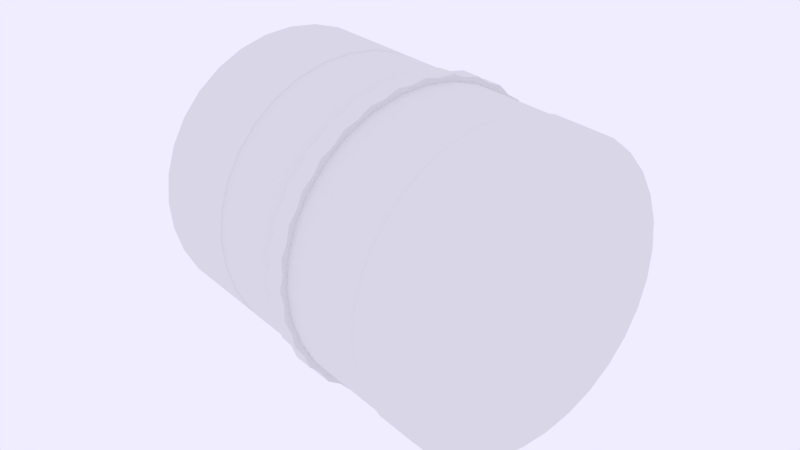 # Source: WideAngleLens.blend  (saved by Blender 2.71.0; exported with 4.5.12 LTS)
import bpy
from mathutils import Matrix  # noqa: F401  (used for matrix-valued properties, if any)

bpy.ops.wm.read_factory_settings(use_empty=True)
scene = bpy.context.scene
scene.name = 'Scene'

# ---- collections
col_collection_1 = bpy.data.collections.new('Collection 1'); scene.collection.children.link(col_collection_1)

# ---- materials (node trees are filled in below, after node groups)
mat_material_002 = bpy.data.materials.new('Material.002')
mat_material_002.alpha_threshold = 0.0
mat_material_002.use_transparent_shadow = False
mat_material_002.roughness = 0.5
mat_material_002.line_color = (0.0, 0.0, 0.0, 1.0)

# ---- material node trees
mat_material_002.use_nodes = True; mat_material_002.node_tree.nodes.clear()
_N = mat_material_002.node_tree.nodes; _L = mat_material_002.node_tree.links
n0 = _N.new('ShaderNodeOutputMaterial'); n0.name = 'Material Output'; n0.location = (300, 300)
n1 = _N.new('ShaderNodeBsdfDiffuse'); n1.name = 'Diffuse BSDF'; n1.location = (10, 300)
_L.new(n1.outputs[0], n0.inputs[0])
n0.is_active_output = True

# ---- world
world_world = bpy.data.worlds.new('World'); scene.world = world_world
world_world.use_nodes = True; world_world.node_tree.nodes.clear()
_N = world_world.node_tree.nodes; _L = world_world.node_tree.links
n0 = _N.new('ShaderNodeOutputWorld'); n0.name = 'World Output'; n0.location = (300, 300)
n1 = _N.new('ShaderNodeBackground'); n1.name = 'Background'; n1.location = (10, 300)
n1.inputs[0].default_value = (0.8647, 0.8444, 1.0, 1.0)
_L.new(n1.outputs[0], n0.inputs[0])
n0.is_active_output = True
world_world.color = (0.05088, 0.05088, 0.05088)
world_world.use_sun_shadow = False
world_world.sun_shadow_jitter_overblur = 0.0
world_world.cycles.sampling_method = 'MANUAL'
world_world.cycles.sample_map_resolution = 256

# ---- meshes
me_cylinder_001 = bpy.data.meshes.new('Cylinder.001')
me_cylinder_001.from_pydata([(0.0, 1.0, -1.0), (-9.309e-10, 1.01, 1.001), (0.1951, 0.9808, -1.0), (0.1971, 0.9908, 1.001), (0.3827, 0.9239, -1.0), (0.3866, 0.9333, 1.001), (0.5556, 0.8315, -1.0), (0.5612, 0.84, 1.001), (0.7071, 0.7071, -1.0), (0.7143, 0.7143, 1.001), (0.8315, 0.5556, -1.0), (0.84, 0.5612, 1.001), (0.9239, 0.3827, -1.0), (0.9333, 0.3866, 1.001), (0.9808, 0.1951, -1.0), (0.9908, 0.1971, 1.001), (1.0, 7.551e-08, -1.0), (1.01, 7.333e-08, 1.001), (0.9808, -0.1951, -1.0), (0.9908, -0.1971, 1.001), (0.9239, -0.3827, -1.0), (0.9333, -0.3866, 1.001), (0.8315, -0.5556, -1.0), (0.84, -0.5612, 1.001), (0.7071, -0.7071, -1.0), (0.7143, -0.7143, 1.001), (0.5556, -0.8315, -1.0), (0.5612, -0.84, 1.001), (0.3827, -0.9239, -1.0), (0.3866, -0.9333, 1.001), (0.1951, -0.9808, -1.0), (0.1971, -0.9908, 1.001), (-3.258e-07, -1.0, -1.0), (-3.301e-07, -1.01, 1.001), (-0.1951, -0.9808, -1.0), (-0.1971, -0.9908, 1.001), (-0.3827, -0.9239, -1.0), (-0.3866, -0.9333, 1.001), (-0.5556, -0.8315, -1.0), (-0.5612, -0.8399, 1.001), (-0.7071, -0.7071, -1.0), (-0.7143, -0.7143, 1.001), (-0.8315, -0.5556, -1.0), (-0.84, -0.5612, 1.001), (-0.9239, -0.3827, -1.0), (-0.9333, -0.3866, 1.001), (-0.9808, -0.1951, -1.0), (-0.9908, -0.1971, 1.001), (-1.0, 9.656e-07, -1.0), (-1.01, 9.725e-07, 1.001), (-0.9808, 0.1951, -1.0), (-0.9908, 0.1971, 1.001), (-0.9239, 0.3827, -1.0), (-0.9333, 0.3866, 1.001), (-0.8315, 0.5556, -1.0), (-0.8399, 0.5612, 1.001), (-0.7071, 0.7071, -1.0), (-0.7143, 0.7143, 1.001), (-0.5556, 0.8315, -1.0), (-0.5612, 0.84, 1.001), (-0.3827, 0.9239, -1.0), (-0.3866, 0.9333, 1.001), (-0.1951, 0.9808, -1.0), (-0.1971, 0.9908, 1.001), (1.154e-08, 0.9028, -1.001), (0.1761, 0.8855, -1.001), (0.3455, 0.8341, -1.001), (0.5016, 0.7507, -1.001), (0.6384, 0.6384, -1.001), (0.7507, 0.5016, -1.001), (0.8341, 0.3455, -1.001), (0.8855, 0.1761, -1.001), (0.9028, 9.593e-08, -1.001), (0.8855, -0.1761, -1.001), (0.8341, -0.3455, -1.001), (0.7507, -0.5016, -1.001), (0.6384, -0.6384, -1.001), (0.5016, -0.7507, -1.001), (0.3455, -0.8341, -1.001), (0.1761, -0.8855, -1.001), (-2.826e-07, -0.9028, -1.001), (-0.1761, -0.8855, -1.001), (-0.3455, -0.8341, -1.001), (-0.5016, -0.7507, -1.001), (-0.6384, -0.6384, -1.001), (-0.7507, -0.5016, -1.001), (-0.8341, -0.3455, -1.001), (-0.8855, -0.1761, -1.001), (-0.9028, 8.995e-07, -1.001), (-0.8855, 0.1761, -1.001), (-0.8341, 0.3455, -1.001), (-0.7507, 0.5016, -1.001), (-0.6384, 0.6384, -1.001), (-0.5016, 0.7507, -1.001), (-0.3455, 0.8341, -1.001), (-0.1761, 0.8855, -1.001), (1.374e-08, 0.8768, -0.8431), (0.1711, 0.86, -0.8431), (0.3356, 0.8101, -0.8431), (0.4871, 0.7291, -0.8431), (0.62, 0.62, -0.8431), (0.7291, 0.4871, -0.8431), (0.8101, 0.3356, -0.8431), (0.86, 0.1711, -0.8431), (0.8768, 1.014e-07, -0.8431), (0.86, -0.1711, -0.8431), (0.8101, -0.3356, -0.8431), (0.7291, -0.4871, -0.8431), (0.62, -0.62, -0.8431), (0.4871, -0.7291, -0.8431), (0.3356, -0.8101, -0.8431), (0.1711, -0.86, -0.8431), (-2.72e-07, -0.8768, -0.8431), (-0.1711, -0.86, -0.8431), (-0.3356, -0.8101, -0.8431), (-0.4871, -0.7291, -0.8431), (-0.62, -0.62, -0.8431), (-0.7291, -0.4871, -0.8431), (-0.8101, -0.3356, -0.8431), (-0.86, -0.1711, -0.8431), (-0.8768, 8.818e-07, -0.8431), (-0.86, 0.1711, -0.8431), (-0.8101, 0.3356, -0.8431), (-0.7291, 0.4871, -0.8431), (-0.62, 0.62, -0.8431), (-0.4871, 0.7291, -0.8431), (-0.3356, 0.8101, -0.8431), (-0.1711, 0.86, -0.8431), (1.372e-07, 0.01001, -0.8821), (0.001954, 0.009821, -0.8821), (0.003832, 0.009251, -0.8821), (0.005563, 0.008326, -0.8821), (0.00708, 0.007081, -0.8821), (0.008326, 0.005563, -0.8821), (0.009251, 0.003832, -0.8821), (0.009821, 0.001954, -0.8821), (0.01001, 2.944e-07, -0.8821), (0.009821, -0.001953, -0.8821), (0.009251, -0.003832, -0.8821), (0.008326, -0.005563, -0.8821), (0.00708, -0.00708, -0.8821), (0.005563, -0.008325, -0.8821), (0.003832, -0.00925, -0.8821), (0.001954, -0.00982, -0.8821), (1.339e-07, -0.01001, -0.8821), (-0.001953, -0.00982, -0.8821), (-0.003832, -0.00925, -0.8821), (-0.005563, -0.008325, -0.8821), (-0.00708, -0.00708, -0.8821), (-0.008325, -0.005563, -0.8821), (-0.009251, -0.003831, -0.8821), (-0.00982, -0.001953, -0.8821), (-0.01001, 3.033e-07, -0.8821), (-0.00982, 0.001954, -0.8821), (-0.009251, 0.003832, -0.8821), (-0.008325, 0.005563, -0.8821), (-0.00708, 0.007081, -0.8821), (-0.005563, 0.008326, -0.8821), (-0.003832, 0.009251, -0.8821), (-0.001953, 0.009821, -0.8821), (-0.3136, -0.3136, -0.8683), (-0.2464, -0.3687, -0.8683), (0.4349, 0.08651, -0.8683), (0.4097, 0.1697, -0.8683), (-0.3687, -0.2464, -0.8683), (0.4434, 1.983e-07, -0.8683), (-0.4097, -0.1697, -0.8683), (0.4349, -0.08651, -0.8683), (-0.4349, -0.08651, -0.8683), (0.4097, -0.1697, -0.8683), (-0.4434, 5.93e-07, -0.8683), (0.3687, -0.2464, -0.8683), (-0.4349, 0.08651, -0.8683), (0.3136, -0.3136, -0.8683), (-0.4097, 0.1697, -0.8683), (0.2464, -0.3687, -0.8683), (-0.3687, 0.2464, -0.8683), (0.1697, -0.4097, -0.8683), (0.08651, 0.4349, -0.8683), (7.545e-08, 0.4434, -0.8683), (-0.3136, 0.3136, -0.8683), (0.08651, -0.4349, -0.8683), (0.1697, 0.4097, -0.8683), (-0.2464, 0.3687, -0.8683), (-6.903e-08, -0.4434, -0.8683), (0.2464, 0.3687, -0.8683), (-0.1697, 0.4097, -0.8683), (-0.08651, -0.4349, -0.8683), (0.3136, 0.3136, -0.8683), (-0.08651, 0.4349, -0.8683), (-0.1697, -0.4097, -0.8683), (0.3687, 0.2464, -0.8683), (-0.3668, -0.5489, -0.8545), (0.6099, 0.2526, -0.8545), (4.46e-08, 0.6601, -0.8545), (-0.4668, -0.4668, -0.8545), (0.6475, 0.1288, -0.8545), (-0.5489, -0.3668, -0.8545), (0.6601, 1.497e-07, -0.8545), (-0.6099, -0.2526, -0.8545), (0.6475, -0.1288, -0.8545), (-0.6475, -0.1288, -0.8545), (0.6099, -0.2526, -0.8545), (-0.6601, 7.373e-07, -0.8545), (0.5489, -0.3668, -0.8545), (-0.6475, 0.1288, -0.8545), (0.4668, -0.4668, -0.8545), (-0.6099, 0.2526, -0.8545), (0.3668, -0.5489, -0.8545), (-0.5489, 0.3668, -0.8545), (0.2526, -0.6099, -0.8545), (0.1288, 0.6475, -0.8545), (-0.4668, 0.4668, -0.8545), (0.1288, -0.6475, -0.8545), (0.2526, 0.6099, -0.8545), (-0.3668, 0.5489, -0.8545), (-1.705e-07, -0.6601, -0.8545), (0.3668, 0.5489, -0.8545), (-0.2526, 0.6099, -0.8545), (-0.1288, -0.6475, -0.8545), (0.4668, 0.4668, -0.8545), (-0.1288, 0.6475, -0.8545), (-0.2526, -0.6099, -0.8545), (0.5489, 0.3668, -0.8545), (-0.4269, -0.639, -0.8505), (0.71, 0.2941, -0.8505), (2.917e-08, 0.7685, -0.8505), (-0.5434, -0.5434, -0.8505), (0.7537, 0.1499, -0.8505), (-0.639, -0.4269, -0.8505), (0.7685, 1.257e-07, -0.8505), (-0.71, -0.2941, -0.8505), (0.7537, -0.1499, -0.8505), (-0.7537, -0.1499, -0.8505), (0.71, -0.2941, -0.8505), (-0.7685, 8.097e-07, -0.8505), (0.639, -0.4269, -0.8505), (-0.7537, 0.1499, -0.8505), (0.5434, -0.5434, -0.8505), (-0.71, 0.2941, -0.8505), (0.4269, -0.639, -0.8505), (-0.639, 0.427, -0.8505), (0.2941, -0.71, -0.8505), (0.1499, 0.7537, -0.8505), (-0.5434, 0.5434, -0.8505), (0.1499, -0.7537, -0.8505), (0.2941, 0.71, -0.8505), (-0.4269, 0.639, -0.8505), (-2.212e-07, -0.7685, -0.8505), (0.4269, 0.639, -0.8505), (-0.2941, 0.71, -0.8505), (-0.1499, -0.7537, -0.8505), (0.5434, 0.5434, -0.8505), (-0.1499, 0.7537, -0.8505), (-0.2941, -0.71, -0.8505), (0.639, 0.4269, -0.8505), (0.0, 1.0, -0.427), (0.1951, 0.9808, -0.427), (0.3827, 0.9239, -0.427), (0.5556, 0.8315, -0.427), (0.7071, 0.7071, -0.427), (0.8315, 0.5556, -0.427), (0.9239, 0.3827, -0.427), (0.9808, 0.1951, -0.427), (1.0, 7.593e-08, -0.427), (0.9808, -0.1951, -0.427), (0.9239, -0.3827, -0.427), (0.8315, -0.5556, -0.427), (0.7071, -0.7071, -0.427), (0.5556, -0.8315, -0.427), (0.3827, -0.9239, -0.427), (0.1951, -0.9808, -0.427), (-3.258e-07, -1.0, -0.427), (-0.1951, -0.9808, -0.427), (-0.3827, -0.9239, -0.427), (-0.5556, -0.8315, -0.427), (-0.7071, -0.7071, -0.427), (-0.8315, -0.5556, -0.427), (-0.9239, -0.3827, -0.427), (-0.9808, -0.1951, -0.427), (-1.0, 9.66e-07, -0.427), (-0.9808, 0.1951, -0.427), (-0.9239, 0.3827, -0.427), (-0.8315, 0.5556, -0.427), (-0.7071, 0.7071, -0.427), (-0.5556, 0.8315, -0.427), (-0.3827, 0.9239, -0.427), (-0.1951, 0.9808, -0.427), (0.0, 1.0, -0.3722), (0.1951, 0.9808, -0.3722), (0.3827, 0.9239, -0.3722), (0.5556, 0.8315, -0.3722), (0.7071, 0.7071, -0.3722), (0.8315, 0.5556, -0.3722), (0.9239, 0.3827, -0.3722), (0.9808, 0.1951, -0.3722), (1.0, 7.509e-08, -0.3722), (0.9808, -0.1951, -0.3722), (0.9239, -0.3827, -0.3722), (0.8315, -0.5556, -0.3722), (0.7071, -0.7071, -0.3722), (0.5556, -0.8315, -0.3722), (0.3827, -0.9239, -0.3722), (0.1951, -0.9808, -0.3722), (-3.258e-07, -1.0, -0.3722), (-0.1951, -0.9808, -0.3722), (-0.3827, -0.9239, -0.3722), (-0.5556, -0.8315, -0.3722), (-0.7071, -0.7071, -0.3722), (-0.8315, -0.5556, -0.3722), (-0.9239, -0.3827, -0.3722), (-0.9808, -0.1951, -0.3722), (-1.0, 9.652e-07, -0.3722), (-0.9808, 0.1951, -0.3722), (-0.9239, 0.3827, -0.3722), (-0.8315, 0.5556, -0.3722), (-0.7071, 0.7071, -0.3722), (-0.5556, 0.8315, -0.3722), (-0.3827, 0.9239, -0.3722), (-0.1951, 0.9808, -0.3722), (0.1934, 0.9721, -0.3779), (0.1934, 0.9721, -0.4213), (0.3793, 0.9157, -0.3779), (0.3793, 0.9157, -0.4213), (0.5507, 0.8241, -0.3779), (0.5507, 0.8241, -0.4213), (0.7008, 0.7008, -0.3779), (0.7008, 0.7008, -0.4213), (0.8241, 0.5507, -0.3779), (0.8241, 0.5507, -0.4213), (0.9157, 0.3793, -0.3779), (0.9157, 0.3793, -0.4213), (0.9721, 0.1934, -0.3779), (0.9721, 0.1934, -0.4213), (0.9911, 7.768e-08, -0.3779), (0.9911, 7.768e-08, -0.4213), (0.9721, -0.1934, -0.3779), (0.9721, -0.1934, -0.4213), (0.9157, -0.3793, -0.3779), (0.9157, -0.3793, -0.4213), (0.8241, -0.5507, -0.3779), (0.8241, -0.5507, -0.4213), (0.7008, -0.7008, -0.3779), (0.7008, -0.7008, -0.4213), (0.5507, -0.8241, -0.3779), (0.5507, -0.8241, -0.4213), (0.3793, -0.9157, -0.3779), (0.3793, -0.9157, -0.4213), (0.1934, -0.9721, -0.3779), (0.1934, -0.9721, -0.4213), (-3.225e-07, -0.9911, -0.3779), (-3.225e-07, -0.9911, -0.4213), (-0.1934, -0.9721, -0.3779), (-0.1934, -0.9721, -0.4213), (-0.3793, -0.9157, -0.3779), (-0.3793, -0.9157, -0.4213), (-0.5507, -0.8241, -0.3779), (-0.5507, -0.8241, -0.4213), (-0.7008, -0.7008, -0.3779), (-0.7008, -0.7008, -0.4213), (-0.8241, -0.5507, -0.3779), (-0.8241, -0.5507, -0.4213), (-0.9157, -0.3793, -0.3779), (-0.9157, -0.3793, -0.4213), (-0.9721, -0.1934, -0.3779), (-0.9721, -0.1934, -0.4213), (-0.9911, 9.599e-07, -0.3779), (-0.9911, 9.599e-07, -0.4213), (-0.9721, 0.1934, -0.3779), (-0.9721, 0.1934, -0.4213), (-0.9157, 0.3793, -0.3779), (-0.9157, 0.3793, -0.4213), (-0.8241, 0.5507, -0.3779), (-0.8241, 0.5507, -0.4213), (-0.7008, 0.7008, -0.3779), (-0.7008, 0.7008, -0.4213), (-0.5507, 0.8241, -0.3779), (-0.5507, 0.8241, -0.4213), (-0.3793, 0.9157, -0.3779), (-0.3793, 0.9157, -0.4213), (-0.1934, 0.9721, -0.3779), (-0.1934, 0.9721, -0.4213), (4.741e-10, 0.9911, -0.4213), (4.741e-10, 0.9911, -0.3779), (-0.5433, 0.8131, -1.0), (-0.6915, 0.6915, -1.0), (0.9591, 0.1908, -1.0), (0.9035, 0.3742, -1.0), (-3.16e-07, -0.9779, -1.0), (0.1908, -0.9591, -1.0), (-0.9591, 0.1908, -1.0), (-0.9779, 9.506e-07, -1.0), (0.5433, 0.8131, -1.0), (0.3742, 0.9035, -1.0), (0.6915, -0.6915, -1.0), (0.8131, -0.5433, -1.0), (-0.8131, -0.5433, -1.0), (-0.6915, -0.6915, -1.0), (-0.3742, 0.9035, -1.0), (0.9779, 8.016e-08, -1.0), (-0.1908, -0.9591, -1.0), (-0.9035, 0.3742, -1.0), (0.6915, 0.6915, -1.0), (0.5433, -0.8131, -1.0), (-0.9035, -0.3742, -1.0), (-0.1908, 0.9591, -1.0), (0.9591, -0.1908, -1.0), (-0.3742, -0.9035, -1.0), (-0.8131, 0.5433, -1.0), (0.8131, 0.5433, -1.0), (0.3742, -0.9035, -1.0), (-0.9591, -0.1908, -1.0), (0.1908, 0.9591, -1.0), (2.624e-09, 0.9779, -1.0), (0.9035, -0.3742, -1.0), (-0.5433, -0.8131, -1.0), (-0.538, 0.8052, -1.0), (0.9498, 0.1889, -1.0), (-3.118e-07, -0.9684, -1.0), (-0.9498, 0.1889, -1.0), (0.538, 0.8052, -1.0), (0.6848, -0.6848, -1.0), (-0.8052, -0.538, -1.0), (-0.3706, 0.8947, -1.0), (0.9684, 8.215e-08, -1.0), (-0.1889, -0.9498, -1.0), (-0.8947, 0.3706, -1.0), (0.6848, 0.6848, -1.0), (0.538, -0.8052, -1.0), (-0.8947, -0.3706, -1.0), (-0.1889, 0.9498, -1.0), (0.9498, -0.1889, -1.0), (-0.3706, -0.8947, -1.0), (-0.8052, 0.538, -1.0), (0.8052, 0.538, -1.0), (0.3706, -0.8947, -1.0), (-0.9498, -0.1889, -1.0), (0.1889, 0.9498, -1.0), (0.8947, -0.3706, -1.0), (-0.538, -0.8052, -1.0), (-0.6848, 0.6848, -1.0), (0.8947, 0.3706, -1.0), (0.1889, -0.9498, -1.0), (-0.9684, 9.441e-07, -1.0), (0.3706, 0.8947, -1.0), (0.8052, -0.538, -1.0), (-0.6848, -0.6848, -1.0), (3.752e-09, 0.9684, -1.0), (-0.6848, 0.6848, -0.9908), (-0.6915, 0.6915, -0.9907), (0.8947, 0.3706, -0.9908), (0.9035, 0.3742, -0.9907), (0.1889, -0.9498, -0.9908), (0.1908, -0.9591, -0.9907), (-0.9684, 9.434e-07, -0.9908), (-0.9779, 9.499e-07, -0.9907), (0.3706, 0.8947, -0.9908), (0.3742, 0.9035, -0.9907), (0.8052, -0.538, -0.9908), (0.8131, -0.5433, -0.9907), (-0.6848, -0.6848, -0.9908), (-0.6915, -0.6915, -0.9907), (3.752e-09, 0.9684, -0.9908), (2.624e-09, 0.9779, -0.9907), (-0.5433, -0.8131, -0.9907), (0.9035, -0.3742, -0.9907), (0.1908, 0.9591, -0.9907), (-0.9591, -0.1908, -0.9907), (0.3742, -0.9035, -0.9907), (0.8131, 0.5433, -0.9907), (-0.8131, 0.5433, -0.9907), (-0.3742, -0.9035, -0.9907), (0.9591, -0.1908, -0.9907), (-0.1908, 0.9591, -0.9907), (-0.9035, -0.3742, -0.9907), (0.5433, -0.8131, -0.9907), (0.6915, 0.6915, -0.9907), (-0.9035, 0.3742, -0.9907), (-0.1908, -0.9591, -0.9907), (0.9779, 7.943e-08, -0.9907), (-0.3742, 0.9035, -0.9907), (-0.8131, -0.5433, -0.9907), (0.6915, -0.6915, -0.9907), (0.5433, 0.8131, -0.9907), (-0.9591, 0.1908, -0.9907), (-3.16e-07, -0.9779, -0.9907), (0.9591, 0.1908, -0.9907), (-0.5433, 0.8131, -0.9907), (-0.538, 0.8052, -0.9908), (0.9498, 0.1889, -0.9908), (-3.118e-07, -0.9684, -0.9908), (-0.9498, 0.1889, -0.9908), (0.538, 0.8052, -0.9908), (0.6848, -0.6848, -0.9908), (-0.8052, -0.538, -0.9908), (-0.3706, 0.8947, -0.9908), (0.9684, 8.142e-08, -0.9908), (-0.1889, -0.9498, -0.9908), (-0.8947, 0.3706, -0.9908), (0.6848, 0.6848, -0.9908), (0.538, -0.8052, -0.9908), (-0.8947, -0.3706, -0.9908), (-0.1889, 0.9498, -0.9908), (0.9498, -0.1889, -0.9908), (-0.3706, -0.8947, -0.9908), (-0.8052, 0.538, -0.9908), (0.8052, 0.538, -0.9908), (0.3706, -0.8947, -0.9908), (-0.9498, -0.1889, -0.9908), (0.1889, 0.9498, -0.9908), (0.8947, -0.3706, -0.9908), (-0.538, -0.8052, -0.9908), (0.0, 1.0, 0.2047), (0.1951, 0.9808, 0.2047), (0.3827, 0.9239, 0.2047), (0.5556, 0.8315, 0.2047), (0.7071, 0.7071, 0.2047), (0.8315, 0.5556, 0.2047), (0.9239, 0.3827, 0.2047), (0.9808, 0.1951, 0.2047), (1.0, 8.354e-08, 0.2047), (0.9808, -0.1951, 0.2047), (0.9239, -0.3827, 0.2047), (0.8315, -0.5556, 0.2047), (0.7071, -0.7071, 0.2047), (0.5556, -0.8315, 0.2047), (0.3827, -0.9239, 0.2047), (0.1951, -0.9808, 0.2047), (-3.258e-07, -1.0, 0.2047), (-0.1951, -0.9808, 0.2047), (-0.3827, -0.9239, 0.2047), (-0.5556, -0.8315, 0.2047), (-0.7071, -0.7071, 0.2047), (-0.8315, -0.5556, 0.2047), (-0.9239, -0.3827, 0.2047), (-0.9808, -0.1951, 0.2047), (-1.0, 9.736e-07, 0.2047), (-0.9808, 0.1951, 0.2047), (-0.9239, 0.3827, 0.2047), (-0.8315, 0.5556, 0.2047), (-0.7071, 0.7071, 0.2047), (-0.5556, 0.8315, 0.2047), (-0.3827, 0.9239, 0.2047), (-0.1951, 0.9808, 0.2047), (0.1951, 0.9808, 0.09133), (0.3827, 0.9239, 0.09133), (0.5556, 0.8315, 0.09133), (0.7071, 0.7071, 0.09133), (0.8315, 0.5556, 0.09133), (0.9239, 0.3827, 0.09133), (0.9808, 0.1951, 0.09133), (1.0, 8.479e-08, 0.09133), (0.9808, -0.1951, 0.09133), (0.9239, -0.3827, 0.09133), (0.8315, -0.5556, 0.09133), (0.7071, -0.7071, 0.09133), (0.5556, -0.8315, 0.09133), (0.3827, -0.9239, 0.09133), (0.1951, -0.9808, 0.09133), (-3.258e-07, -1.0, 0.09133), (-0.1951, -0.9808, 0.09133), (-0.3827, -0.9239, 0.09133), (-0.5556, -0.8315, 0.09133), (-0.7071, -0.7071, 0.09133), (-0.8315, -0.5556, 0.09133), (-0.9239, -0.3827, 0.09133), (-0.9808, -0.1951, 0.09133), (-1.0, 9.749e-07, 0.09133), (-0.9808, 0.1951, 0.09133), (-0.9239, 0.3827, 0.09133), (-0.8315, 0.5556, 0.09133), (-0.7071, 0.7071, 0.09133), (-0.5556, 0.8315, 0.09133), (-0.3827, 0.9239, 0.09133), (-0.1951, 0.9808, 0.09133), (0.0, 1.0, 0.09133), (-6.864e-09, 1.046, 0.08871), (-6.864e-09, 1.046, 0.2073), (-0.4003, 0.9665, 0.2073), (-0.2041, 1.026, 0.2073), (-0.5812, 0.8698, 0.2073), (-0.7397, 0.7397, 0.2073), (-0.8698, 0.5812, 0.2073), (-0.9665, 0.4003, 0.2073), (-1.026, 0.2041, 0.2073), (-1.046, 1.005e-06, 0.2073), (-1.026, -0.2041, 0.2073), (-0.9665, -0.4003, 0.2073), (-0.8698, -0.5812, 0.2073), (-0.7397, -0.7397, 0.2073), (-0.5812, -0.8698, 0.2073), (-0.4003, -0.9665, 0.2073), (-0.2041, -1.026, 0.2073), (-3.477e-07, -1.046, 0.2073), (0.2041, -1.026, 0.2073), (0.4003, -0.9665, 0.2073), (0.5812, -0.8698, 0.2073), (0.7397, -0.7397, 0.2073), (0.8698, -0.5812, 0.2073), (0.9665, -0.4003, 0.2073), (1.026, -0.2041, 0.2073), (1.046, 7.429e-08, 0.2073), (1.026, 0.2041, 0.2073), (0.9665, 0.4003, 0.2073), (0.8698, 0.5812, 0.2073), (0.7397, 0.7397, 0.2073), (0.5812, 0.8698, 0.2073), (0.4003, 0.9665, 0.2073), (0.2041, 1.026, 0.2073), (0.2041, 1.026, 0.08871), (0.4003, 0.9665, 0.08871), (0.5812, 0.8698, 0.08871), (0.7397, 0.7397, 0.08871), (0.8698, 0.5812, 0.08871), (0.9665, 0.4003, 0.08871), (1.026, 0.2041, 0.08871), (1.046, 7.559e-08, 0.08871), (1.026, -0.2041, 0.08871), (0.9665, -0.4003, 0.08871), (0.8698, -0.5812, 0.08871), (0.7397, -0.7397, 0.08871), (0.5812, -0.8698, 0.08871), (0.4003, -0.9665, 0.08871), (0.2041, -1.026, 0.08871), (-3.477e-07, -1.046, 0.08871), (-0.2041, -1.026, 0.08871), (-0.4003, -0.9665, 0.08871), (-0.5812, -0.8698, 0.08871), (-0.7397, -0.7397, 0.08871), (-0.8698, -0.5812, 0.08871), (-0.9665, -0.4003, 0.08871), (-1.026, -0.2041, 0.08871), (-1.046, 1.007e-06, 0.08871), (-1.026, 0.2041, 0.08871), (-0.9665, 0.4003, 0.08871), (-0.8698, 0.5812, 0.08871), (-0.7397, 0.7397, 0.08871), (-0.5812, 0.8698, 0.08871), (-0.4003, 0.9665, 0.08871), (-0.2041, 1.026, 0.08871), (0.9523, 0.2889, -1.0), (0.962, 0.2918, 1.001), (0.8598, 0.2608, -1.001), (0.835, 0.2533, -0.8431), (0.009536, 0.002893, -0.8821), (0.4223, 0.1281, -0.8683), (0.6287, 0.1907, -0.8545), (0.7319, 0.222, -0.8505), (0.9523, 0.2889, -0.427), (0.9523, 0.2889, -0.3722), (0.9439, 0.2863, -0.4213), (0.9439, 0.2863, -0.3779), (0.9313, 0.2825, -1.0), (0.9222, 0.2798, -1.0), (0.9313, 0.2825, -0.9907), (0.9222, 0.2798, -0.9908), (0.9523, 0.2889, 0.2047), (0.9523, 0.2889, 0.09133), (0.9832, 0.2983, 0.2065), (0.9832, 0.2983, 0.08949), (0.9904, 0.09755, -1.0), (1.0, 0.09854, 1.001), (0.8941, 0.08807, -1.001), (0.8684, 0.08553, -0.8431), (0.009917, 0.000977, -0.8821), (0.4392, 0.04325, -0.8683), (0.6538, 0.06439, -0.8545), (0.7611, 0.07496, -0.8505), (0.9904, 0.09755, -0.427), (0.9904, 0.09755, -0.3722), (0.9816, 0.09668, -0.4213), (0.9816, 0.09668, -0.3779), (0.9685, 0.09539, -1.0), (0.9591, 0.09446, -1.0), (0.9685, 0.09539, -0.9907), (0.9591, 0.09446, -0.9908), (0.9904, 0.09755, 0.2047), (0.9904, 0.09755, 0.09133), (1.023, 0.1007, 0.2065), (1.023, 0.1007, 0.08949), (0.9904, -0.09755, -1.0), (1.0, -0.09854, 1.001), (0.8941, -0.08807, -1.001), (0.8684, -0.08553, -0.8431), (0.009917, -0.0009764, -0.8821), (0.4392, -0.04325, -0.8683), (0.6538, -0.06439, -0.8545), (0.7611, -0.07496, -0.8505), (0.9904, -0.09755, -0.427), (0.9904, -0.09755, -0.3722), (0.9816, -0.09668, -0.4213), (0.9816, -0.09668, -0.3779), (0.9685, -0.09539, -1.0), (0.9591, -0.09446, -1.0), (0.9685, -0.09539, -0.9907), (0.9591, -0.09446, -0.9908), (0.9904, -0.09755, 0.2047), (0.9904, -0.09755, 0.09133), (1.023, -0.1007, 0.2065), (1.023, -0.1007, 0.08949), (0.9523, -0.2889, -1.0), (0.962, -0.2918, 1.001), (0.8598, -0.2608, -1.001), (0.835, -0.2533, -0.8431), (0.009536, -0.002892, -0.8821), (0.4223, -0.1281, -0.8683), (0.6287, -0.1907, -0.8545), (0.7319, -0.222, -0.8505), (0.9523, -0.2889, -0.427), (0.9523, -0.2889, -0.3722), (0.9439, -0.2863, -0.4213), (0.9439, -0.2863, -0.3779), (0.9313, -0.2825, -1.0), (0.9222, -0.2798, -1.0), (0.9313, -0.2825, -0.9907), (0.9222, -0.2798, -0.9908), (0.9523, -0.2889, 0.2047), (0.9523, -0.2889, 0.09133), (0.9832, -0.2983, 0.2065), (0.9832, -0.2983, 0.08949), (0.8777, -0.4691, -1.0), (0.8866, -0.4739, 1.001), (0.7924, -0.4235, -1.001), (0.7696, -0.4114, -0.8431), (0.008788, -0.004697, -0.8821), (0.3892, -0.208, -0.8683), (0.5794, -0.3097, -0.8545), (0.6745, -0.3605, -0.8505), (0.8777, -0.4691, -0.427), (0.8777, -0.4691, -0.3722), (0.8699, -0.465, -0.4213), (0.8699, -0.465, -0.3779), (0.8583, -0.4588, -1.0), (0.8499, -0.4543, -1.0), (0.8583, -0.4588, -0.9907), (0.8499, -0.4543, -0.9908), (0.8777, -0.4691, 0.2047), (0.8777, -0.4691, 0.09133), (0.9061, -0.4843, 0.2065), (0.9061, -0.4843, 0.08949), (0.7693, -0.6313, -1.0), (0.7771, -0.6378, 1.001), (0.6945, -0.57, -1.001), (0.6745, -0.5536, -0.8431), (0.007703, -0.006321, -0.8821), (0.3411, -0.28, -0.8683), (0.5078, -0.4168, -0.8545), (0.5912, -0.4852, -0.8505), (0.7693, -0.6313, -0.427), (0.7693, -0.6313, -0.3722), (0.7625, -0.6257, -0.4213), (0.7625, -0.6257, -0.3779), (0.7523, -0.6174, -1.0), (0.745, -0.6114, -1.0), (0.7523, -0.6174, -0.9907), (0.745, -0.6114, -0.9908), (0.7693, -0.6313, 0.2047), (0.7693, -0.6313, 0.09133), (0.7942, -0.6518, 0.2065), (0.7942, -0.6518, 0.08949), (0.6313, -0.7693, -1.0), (0.6378, -0.7771, 1.001), (0.57, -0.6945, -1.001), (0.5536, -0.6745, -0.8431), (0.006322, -0.007703, -0.8821), (0.28, -0.3411, -0.8683), (0.4168, -0.5078, -0.8545), (0.4852, -0.5912, -0.8505), (0.6313, -0.7693, -0.427), (0.6313, -0.7693, -0.3722), (0.6257, -0.7625, -0.4213), (0.6257, -0.7625, -0.3779), (0.6174, -0.7523, -1.0), (0.6114, -0.745, -1.0), (0.6174, -0.7523, -0.9907), (0.6114, -0.745, -0.9908), (0.6313, -0.7693, 0.2047), (0.6313, -0.7693, 0.09133), (0.6518, -0.7942, 0.2065), (0.6518, -0.7942, 0.08949), (0.4691, -0.8777, -1.0), (0.4739, -0.8866, 1.001), (0.4235, -0.7924, -1.001), (0.4114, -0.7696, -0.8431), (0.004697, -0.008788, -0.8821), (0.208, -0.3892, -0.8683), (0.3097, -0.5794, -0.8545), (0.3605, -0.6745, -0.8505), (0.4691, -0.8777, -0.427), (0.4691, -0.8777, -0.3722), (0.465, -0.8699, -0.4213), (0.465, -0.8699, -0.3779), (0.4588, -0.8583, -1.0), (0.4543, -0.8499, -1.0), (0.4588, -0.8583, -0.9907), (0.4543, -0.8499, -0.9908), (0.4691, -0.8777, 0.2047), (0.4691, -0.8777, 0.09133), (0.4843, -0.9061, 0.2065), (0.4843, -0.9061, 0.08949), (0.2889, -0.9523, -1.0), (0.2918, -0.962, 1.001), (0.2608, -0.8598, -1.001), (0.2533, -0.835, -0.8431), (0.002893, -0.009535, -0.8821), (0.1281, -0.4223, -0.8683), (0.1907, -0.6287, -0.8545), (0.222, -0.7319, -0.8505), (0.2889, -0.9523, -0.427), (0.2889, -0.9523, -0.3722), (0.2863, -0.9439, -0.4213), (0.2863, -0.9439, -0.3779), (0.2825, -0.9313, -1.0), (0.2798, -0.9222, -1.0), (0.2825, -0.9313, -0.9907), (0.2798, -0.9222, -0.9908), (0.2889, -0.9523, 0.2047), (0.2889, -0.9523, 0.09133), (0.2983, -0.9832, 0.2065), (0.2983, -0.9832, 0.08949), (0.09754, -0.9904, -1.0), (0.09854, -1.0, 1.001), (0.08807, -0.8941, -1.001), (0.08553, -0.8684, -0.8431), (0.0009769, -0.009916, -0.8821), (0.04325, -0.4392, -0.8683), (0.06439, -0.6538, -0.8545), (0.07496, -0.7611, -0.8505), (0.09754, -0.9904, -0.427), (0.09754, -0.9904, -0.3722), (0.09668, -0.9816, -0.4213), (0.09668, -0.9816, -0.3779), (0.09539, -0.9685, -1.0), (0.09446, -0.9591, -1.0), (0.09539, -0.9685, -0.9907), (0.09446, -0.9591, -0.9908), (0.09754, -0.9904, 0.2047), (0.09754, -0.9904, 0.09133), (0.1007, -1.023, 0.2065), (0.1007, -1.023, 0.08949), (-0.09755, -0.9904, -1.0), (-0.09854, -1.0, 1.001), (-0.08807, -0.8941, -1.001), (-0.08553, -0.8684, -0.8431), (-0.0009766, -0.009916, -0.8821), (-0.04325, -0.4392, -0.8683), (-0.06439, -0.6538, -0.8545), (-0.07496, -0.7611, -0.8505), (-0.09755, -0.9904, -0.427), (-0.09755, -0.9904, -0.3722), (-0.09668, -0.9816, -0.4213), (-0.09668, -0.9816, -0.3779), (-0.09539, -0.9685, -1.0), (-0.09446, -0.9591, -1.0), (-0.09539, -0.9685, -0.9907), (-0.09446, -0.9591, -0.9908), (-0.09755, -0.9904, 0.2047), (-0.09755, -0.9904, 0.09133), (-0.1007, -1.023, 0.2065), (-0.1007, -1.023, 0.08949), (-0.2889, -0.9523, -1.0), (-0.2918, -0.962, 1.001), (-0.2608, -0.8598, -1.001), (-0.2533, -0.835, -0.8431), (-0.002892, -0.009535, -0.8821), (-0.1281, -0.4223, -0.8683), (-0.1907, -0.6287, -0.8545), (-0.222, -0.7319, -0.8505), (-0.2889, -0.9523, -0.427), (-0.2889, -0.9523, -0.3722), (-0.2863, -0.9439, -0.4213), (-0.2863, -0.9439, -0.3779), (-0.2825, -0.9313, -1.0), (-0.2798, -0.9222, -1.0), (-0.2825, -0.9313, -0.9907), (-0.2798, -0.9222, -0.9908), (-0.2889, -0.9523, 0.2047), (-0.2889, -0.9523, 0.09133), (-0.2983, -0.9832, 0.2065), (-0.2983, -0.9832, 0.08949), (-0.4691, -0.8777, -1.0), (-0.4739, -0.8866, 1.001), (-0.4235, -0.7924, -1.001), (-0.4114, -0.7696, -0.8431), (-0.004697, -0.008788, -0.8821), (-0.208, -0.3892, -0.8683), (-0.3097, -0.5794, -0.8545), (-0.3605, -0.6745, -0.8505), (-0.4691, -0.8777, -0.427), (-0.4691, -0.8777, -0.3722), (-0.465, -0.8699, -0.4213), (-0.465, -0.8699, -0.3779), (-0.4588, -0.8583, -1.0), (-0.4543, -0.8499, -1.0), (-0.4588, -0.8583, -0.9907), (-0.4543, -0.8499, -0.9908), (-0.4691, -0.8777, 0.2047), (-0.4691, -0.8777, 0.09133), (-0.4843, -0.9061, 0.2065), (-0.4843, -0.9061, 0.08949), (-0.6313, -0.7693, -1.0), (-0.6378, -0.7771, 1.001), (-0.57, -0.6945, -1.001), (-0.5536, -0.6745, -0.8431), (-0.006321, -0.007703, -0.8821), (-0.28, -0.3411, -0.8683), (-0.4168, -0.5078, -0.8545), (-0.4852, -0.5912, -0.8505), (-0.6313, -0.7693, -0.427), (-0.6313, -0.7693, -0.3722), (-0.6257, -0.7625, -0.4213), (-0.6257, -0.7625, -0.3779), (-0.6174, -0.7523, -1.0), (-0.6114, -0.745, -1.0), (-0.6174, -0.7523, -0.9907), (-0.6114, -0.745, -0.9908), (-0.6313, -0.7693, 0.2047), (-0.6313, -0.7693, 0.09133), (-0.6518, -0.7942, 0.2065), (-0.6518, -0.7942, 0.08949), (-0.7693, -0.6313, -1.0), (-0.7771, -0.6378, 1.001), (-0.6945, -0.57, -1.001), (-0.6745, -0.5536, -0.8431), (-0.007703, -0.006321, -0.8821), (-0.3411, -0.28, -0.8683), (-0.5078, -0.4168, -0.8545), (-0.5912, -0.4852, -0.8505), (-0.7693, -0.6313, -0.427), (-0.7693, -0.6313, -0.3722), (-0.7625, -0.6257, -0.4213), (-0.7625, -0.6257, -0.3779), (-0.7523, -0.6174, -1.0), (-0.745, -0.6114, -1.0), (-0.7523, -0.6174, -0.9907), (-0.745, -0.6114, -0.9908), (-0.7693, -0.6313, 0.2047), (-0.7693, -0.6313, 0.09133), (-0.7942, -0.6518, 0.2065), (-0.7942, -0.6518, 0.08949), (-0.8777, -0.4691, -1.0), (-0.8866, -0.4739, 1.001), (-0.7924, -0.4235, -1.001), (-0.7696, -0.4113, -0.8431), (-0.008788, -0.004697, -0.8821), (-0.3892, -0.208, -0.8683), (-0.5794, -0.3097, -0.8545), (-0.6745, -0.3605, -0.8505), (-0.8777, -0.4691, -0.427), (-0.8777, -0.4691, -0.3722), (-0.8699, -0.465, -0.4213), (-0.8699, -0.465, -0.3779), (-0.8583, -0.4588, -1.0), (-0.8499, -0.4543, -1.0), (-0.8583, -0.4588, -0.9907), (-0.8499, -0.4543, -0.9908), (-0.8777, -0.4691, 0.2047), (-0.8777, -0.4691, 0.09133), (-0.9061, -0.4843, 0.2065), (-0.9061, -0.4843, 0.08949), (-0.9523, -0.2889, -1.0), (-0.962, -0.2918, 1.001), (-0.8598, -0.2608, -1.001), (-0.835, -0.2533, -0.8431), (-0.009536, -0.002892, -0.8821), (-0.4223, -0.1281, -0.8683), (-0.6287, -0.1907, -0.8545), (-0.7319, -0.222, -0.8505), (-0.9523, -0.2889, -0.427), (-0.9523, -0.2889, -0.3722), (-0.9439, -0.2863, -0.4213), (-0.9439, -0.2863, -0.3779), (-0.9313, -0.2825, -1.0), (-0.9222, -0.2798, -1.0), (-0.9313, -0.2825, -0.9907), (-0.9222, -0.2798, -0.9908), (-0.9523, -0.2889, 0.2047), (-0.9523, -0.2889, 0.09133), (-0.9832, -0.2983, 0.2065), (-0.9832, -0.2983, 0.08949), (-0.9904, -0.09754, -1.0), (-1.0, -0.09854, 1.001), (-0.8941, -0.08806, -1.001), (-0.8684, -0.08553, -0.8431), (-0.009917, -0.0009764, -0.8821), (-0.4392, -0.04325, -0.8683), (-0.6538, -0.06439, -0.8545), (-0.7611, -0.07496, -0.8505), (-0.9904, -0.09754, -0.427), (-0.9904, -0.09754, -0.3722), (-0.9816, -0.09668, -0.4213), (-0.9816, -0.09668, -0.3779), (-0.9685, -0.09539, -1.0), (-0.9591, -0.09446, -1.0), (-0.9685, -0.09539, -0.9907), (-0.9591, -0.09446, -0.9908), (-0.9904, -0.09754, 0.2047), (-0.9904, -0.09754, 0.09133), (-1.023, -0.1007, 0.2065), (-1.023, -0.1007, 0.08949), (-0.9904, 0.09755, -1.0), (-1.0, 0.09854, 1.001), (-0.8941, 0.08807, -1.001), (-0.8684, 0.08553, -0.8431), (-0.009917, 0.000977, -0.8821), (-0.4392, 0.04325, -0.8683), (-0.6538, 0.06439, -0.8545), (-0.7611, 0.07496, -0.8505), (-0.9904, 0.09755, -0.427), (-0.9904, 0.09755, -0.3722), (-0.9816, 0.09668, -0.4213), (-0.9816, 0.09668, -0.3779), (-0.9685, 0.09539, -1.0), (-0.9591, 0.09446, -1.0), (-0.9685, 0.09539, -0.9907), (-0.9591, 0.09446, -0.9908), (-0.9904, 0.09755, 0.2047), (-0.9904, 0.09755, 0.09133), (-1.023, 0.1007, 0.2065), (-1.023, 0.1007, 0.08949), (-0.9523, 0.2889, -1.0), (-0.962, 0.2918, 1.001), (-0.8598, 0.2608, -1.001), (-0.835, 0.2533, -0.8431), (-0.009536, 0.002893, -0.8821), (-0.4223, 0.1281, -0.8683), (-0.6287, 0.1907, -0.8545), (-0.7319, 0.222, -0.8505), (-0.9523, 0.2889, -0.427), (-0.9523, 0.2889, -0.3722), (-0.9439, 0.2863, -0.4213), (-0.9439, 0.2863, -0.3779), (-0.9313, 0.2825, -1.0), (-0.9222, 0.2798, -1.0), (-0.9313, 0.2825, -0.9907), (-0.9222, 0.2798, -0.9908), (-0.9523, 0.2889, 0.2047), (-0.9523, 0.2889, 0.09133), (-0.9832, 0.2983, 0.2065), (-0.9832, 0.2983, 0.08949), (-0.8777, 0.4691, -1.0), (-0.8866, 0.4739, 1.001), (-0.7924, 0.4235, -1.001), (-0.7696, 0.4114, -0.8431), (-0.008788, 0.004698, -0.8821), (-0.3892, 0.208, -0.8683), (-0.5794, 0.3097, -0.8545), (-0.6745, 0.3605, -0.8505), (-0.8777, 0.4691, -0.427), (-0.8777, 0.4691, -0.3722), (-0.8699, 0.465, -0.4213), (-0.8699, 0.465, -0.3779), (-0.8583, 0.4588, -1.0), (-0.8499, 0.4543, -1.0), (-0.8583, 0.4588, -0.9907), (-0.8499, 0.4543, -0.9908), (-0.8777, 0.4691, 0.2047), (-0.8777, 0.4691, 0.09133), (-0.9061, 0.4843, 0.2065), (-0.9061, 0.4843, 0.08949), (-0.7693, 0.6313, -1.0), (-0.7771, 0.6378, 1.001), (-0.6945, 0.57, -1.001), (-0.6745, 0.5536, -0.8431), (-0.007703, 0.006322, -0.8821), (-0.3411, 0.28, -0.8683), (-0.5078, 0.4168, -0.8545), (-0.5912, 0.4852, -0.8505), (-0.7693, 0.6313, -0.427), (-0.7693, 0.6313, -0.3722), (-0.7625, 0.6258, -0.4213), (-0.7625, 0.6258, -0.3779), (-0.7523, 0.6174, -1.0), (-0.745, 0.6114, -1.0), (-0.7523, 0.6174, -0.9907), (-0.745, 0.6114, -0.9908), (-0.7693, 0.6313, 0.2047), (-0.7693, 0.6313, 0.09133), (-0.7942, 0.6518, 0.2065), (-0.7942, 0.6518, 0.08949), (-0.6313, 0.7693, -1.0), (-0.6378, 0.7771, 1.001), (-0.57, 0.6945, -1.001), (-0.5536, 0.6745, -0.8431), (-0.006321, 0.007703, -0.8821), (-0.28, 0.3411, -0.8683), (-0.4168, 0.5078, -0.8545), (-0.4852, 0.5912, -0.8505), (-0.6313, 0.7693, -0.427), (-0.6313, 0.7693, -0.3722), (-0.6257, 0.7625, -0.4213), (-0.6257, 0.7625, -0.3779), (-0.6174, 0.7523, -1.0), (-0.6114, 0.745, -1.0), (-0.6174, 0.7523, -0.9907), (-0.6114, 0.745, -0.9908), (-0.6313, 0.7693, 0.2047), (-0.6313, 0.7693, 0.09133), (-0.6518, 0.7942, 0.2065), (-0.6518, 0.7942, 0.08949), (-0.4691, 0.8777, -1.0), (-0.4739, 0.8866, 1.001), (-0.4235, 0.7924, -1.001), (-0.4113, 0.7696, -0.8431), (-0.004697, 0.008788, -0.8821), (-0.208, 0.3892, -0.8683), (-0.3097, 0.5794, -0.8545), (-0.3605, 0.6745, -0.8505), (-0.4691, 0.8777, -0.427), (-0.4691, 0.8777, -0.3722), (-0.465, 0.8699, -0.4213), (-0.465, 0.8699, -0.3779), (-0.4588, 0.8583, -1.0), (-0.4543, 0.8499, -1.0), (-0.4588, 0.8583, -0.9907), (-0.4543, 0.8499, -0.9908), (-0.4691, 0.8777, 0.2047), (-0.4691, 0.8777, 0.09133), (-0.4843, 0.9061, 0.2065), (-0.4843, 0.9061, 0.08949), (-0.2889, 0.9523, -1.0), (-0.2918, 0.962, 1.001), (-0.2608, 0.8598, -1.001), (-0.2533, 0.835, -0.8431), (-0.002892, 0.009536, -0.8821), (-0.1281, 0.4223, -0.8683), (-0.1907, 0.6287, -0.8545), (-0.222, 0.7319, -0.8505), (-0.2889, 0.9523, -0.427), (-0.2889, 0.9523, -0.3722), (-0.2863, 0.9439, -0.4213), (-0.2863, 0.9439, -0.3779), (-0.2825, 0.9313, -1.0), (-0.2798, 0.9222, -1.0), (-0.2825, 0.9313, -0.9907), (-0.2798, 0.9222, -0.9908), (-0.2889, 0.9523, 0.2047), (-0.2889, 0.9523, 0.09133), (-0.2983, 0.9832, 0.2065), (-0.2983, 0.9832, 0.08949), (-0.09754, 0.9904, -1.0), (-0.09854, 1.0, 1.001), (-0.08807, 0.8941, -1.001), (-0.08553, 0.8684, -0.8431), (-0.0009766, 0.009917, -0.8821), (-0.04325, 0.4392, -0.8683), (-0.06439, 0.6538, -0.8545), (-0.07496, 0.7611, -0.8505), (-0.09754, 0.9904, -0.427), (-0.09754, 0.9904, -0.3722), (-0.09668, 0.9816, -0.4213), (-0.09668, 0.9816, -0.3779), (-0.09539, 0.9685, -1.0), (-0.09446, 0.9591, -1.0), (-0.09539, 0.9685, -0.9907), (-0.09446, 0.9591, -0.9908), (-0.09754, 0.9904, 0.2047), (-0.09754, 0.9904, 0.09133), (-0.1007, 1.023, 0.2065), (-0.1007, 1.023, 0.08949), (0.09755, 0.9904, -1.0), (0.09854, 1.0, 1.001), (0.08807, 0.8941, -1.001), (0.08553, 0.8684, -0.8431), (0.0009769, 0.009917, -0.8821), (0.04325, 0.4392, -0.8683), (0.06439, 0.6538, -0.8545), (0.07496, 0.7611, -0.8505), (0.09755, 0.9904, -0.427), (0.09755, 0.9904, -0.3722), (0.09668, 0.9816, -0.4213), (0.09668, 0.9816, -0.3779), (0.09539, 0.9685, -1.0), (0.09446, 0.9591, -1.0), (0.09539, 0.9685, -0.9907), (0.09446, 0.9591, -0.9908), (0.09755, 0.9904, 0.2047), (0.09755, 0.9904, 0.09133), (0.1007, 1.023, 0.2065), (0.1007, 1.023, 0.08949), (0.2889, 0.9523, -1.0), (0.2918, 0.962, 1.001), (0.2608, 0.8598, -1.001), (0.2533, 0.835, -0.8431), (0.002893, 0.009536, -0.8821), (0.1281, 0.4223, -0.8683), (0.1907, 0.6287, -0.8545), (0.222, 0.7319, -0.8505), (0.2889, 0.9523, -0.427), (0.2889, 0.9523, -0.3722), (0.2863, 0.9439, -0.4213), (0.2863, 0.9439, -0.3779), (0.2825, 0.9313, -1.0), (0.2798, 0.9222, -1.0), (0.2825, 0.9313, -0.9907), (0.2798, 0.9222, -0.9908), (0.2889, 0.9523, 0.2047), (0.2889, 0.9523, 0.09133), (0.2983, 0.9832, 0.2065), (0.2983, 0.9832, 0.08949), (0.4691, 0.8777, -1.0), (0.4739, 0.8866, 1.001), (0.4235, 0.7924, -1.001), (0.4114, 0.7696, -0.8431), (0.004697, 0.008788, -0.8821), (0.208, 0.3892, -0.8683), (0.3097, 0.5794, -0.8545), (0.3605, 0.6745, -0.8505), (0.4691, 0.8777, -0.427), (0.4691, 0.8777, -0.3722), (0.465, 0.8699, -0.4213), (0.465, 0.8699, -0.3779), (0.4588, 0.8583, -1.0), (0.4543, 0.8499, -1.0), (0.4588, 0.8583, -0.9907), (0.4543, 0.8499, -0.9908), (0.4691, 0.8777, 0.2047), (0.4691, 0.8777, 0.09133), (0.4843, 0.9061, 0.2065), (0.4843, 0.9061, 0.08949), (0.6313, 0.7693, -1.0), (0.6378, 0.7771, 1.001), (0.57, 0.6945, -1.001), (0.5536, 0.6745, -0.8431), (0.006322, 0.007703, -0.8821), (0.28, 0.3411, -0.8683), (0.4168, 0.5078, -0.8545), (0.4852, 0.5912, -0.8505), (0.6313, 0.7693, -0.427), (0.6313, 0.7693, -0.3722), (0.6257, 0.7625, -0.4213), (0.6257, 0.7625, -0.3779), (0.6174, 0.7523, -1.0), (0.6114, 0.745, -1.0), (0.6174, 0.7523, -0.9907), (0.6114, 0.745, -0.9908), (0.6313, 0.7693, 0.2047), (0.6313, 0.7693, 0.09133), (0.6518, 0.7942, 0.2065), (0.6518, 0.7942, 0.08949), (0.7693, 0.6313, -1.0), (0.7771, 0.6378, 1.001), (0.6945, 0.57, -1.001), (0.6745, 0.5536, -0.8431), (0.007703, 0.006322, -0.8821), (0.3411, 0.28, -0.8683), (0.5078, 0.4168, -0.8545), (0.5912, 0.4852, -0.8505), (0.7693, 0.6313, -0.427), (0.7693, 0.6313, -0.3722), (0.7625, 0.6257, -0.4213), (0.7625, 0.6257, -0.3779), (0.7523, 0.6174, -1.0), (0.745, 0.6114, -1.0), (0.7523, 0.6174, -0.9907), (0.745, 0.6114, -0.9908), (0.7693, 0.6313, 0.2047), (0.7693, 0.6313, 0.09133), (0.7942, 0.6518, 0.2065), (0.7942, 0.6518, 0.08949), (0.8777, 0.4691, -1.0), (0.8866, 0.4739, 1.001), (0.7924, 0.4235, -1.001), (0.7696, 0.4114, -0.8431), (0.008788, 0.004698, -0.8821), (0.3892, 0.208, -0.8683), (0.5794, 0.3097, -0.8545), (0.6745, 0.3605, -0.8505), (0.8777, 0.4691, -0.427), (0.8777, 0.4691, -0.3722), (0.8699, 0.465, -0.4213), (0.8699, 0.465, -0.3779), (0.8583, 0.4588, -1.0), (0.8499, 0.4543, -1.0), (0.8583, 0.4588, -0.9907), (0.8499, 0.4543, -0.9908), (0.8777, 0.4691, 0.2047), (0.8777, 0.4691, 0.09133), (0.9061, 0.4843, 0.2065), (0.9061, 0.4843, 0.08949), (-9.309e-10, 1.01, 0.7578), (0.1971, 0.9908, 0.7578), (0.3866, 0.9333, 0.7578), (0.5612, 0.84, 0.7578), (0.7143, 0.7143, 0.7578), (0.84, 0.5612, 0.7578), (0.9333, 0.3866, 0.7578), (0.9908, 0.1971, 0.7578), (1.01, 7.579e-08, 0.7578), (0.9908, -0.1971, 0.7578), (0.9333, -0.3866, 0.7578), (0.84, -0.5612, 0.7578), (0.7143, -0.7143, 0.7578), (0.5612, -0.84, 0.7578), (0.3866, -0.9333, 0.7578), (0.1971, -0.9908, 0.7578), (-3.301e-07, -1.01, 0.7578), (-0.1971, -0.9908, 0.7578), (-0.3866, -0.9333, 0.7578), (-0.5612, -0.8399, 0.7578), (-0.7143, -0.7143, 0.7578), (-0.84, -0.5612, 0.7578), (-0.9333, -0.3866, 0.7578), (-0.9908, -0.1971, 0.7578), (-1.01, 9.75e-07, 0.7578), (-0.9908, 0.1971, 0.7578), (-0.9333, 0.3866, 0.7578), (-0.8399, 0.5612, 0.7578), (-0.7143, 0.7143, 0.7578), (-0.5612, 0.84, 0.7578), (-0.3866, 0.9333, 0.7578), (-0.1971, 0.9908, 0.7578), (0.962, 0.2918, 0.7578), (1.0, 0.09854, 0.7578), (1.0, -0.09854, 0.7578), (0.962, -0.2918, 0.7578), (0.8866, -0.4739, 0.7578), (0.7771, -0.6378, 0.7578), (0.6378, -0.7771, 0.7578), (0.4739, -0.8866, 0.7578), (0.2918, -0.962, 0.7578), (0.09854, -1.0, 0.7578), (-0.09854, -1.0, 0.7578), (-0.2918, -0.962, 0.7578), (-0.4739, -0.8866, 0.7578), (-0.6378, -0.7771, 0.7578), (-0.7771, -0.6378, 0.7578), (-0.8866, -0.4739, 0.7578), (-0.962, -0.2918, 0.7578), (-1.0, -0.09854, 0.7578), (-1.0, 0.09854, 0.7578), (-0.962, 0.2918, 0.7578), (-0.8866, 0.4739, 0.7578), (-0.7771, 0.6378, 0.7578), (-0.6378, 0.7771, 0.7578), (-0.4739, 0.8866, 0.7578), (-0.2918, 0.962, 0.7578), (-0.09854, 1.0, 0.7578), (0.09854, 1.0, 0.7578), (0.2918, 0.962, 0.7578), (0.4739, 0.8866, 0.7578), (0.6378, 0.7771, 0.7578), (0.7771, 0.6378, 0.7578), (0.8866, 0.4739, 0.7578), (0.1951, 0.9808, 0.7591), (0.3827, 0.9239, 0.7591), (0.5556, 0.8315, 0.7591), (0.7071, 0.7071, 0.7591), (0.8315, 0.5556, 0.7591), (0.9239, 0.3827, 0.7591), (0.9808, 0.1951, 0.7591), (1.0, 7.793e-08, 0.7591), (0.9808, -0.1951, 0.7591), (0.9239, -0.3827, 0.7591), (0.8315, -0.5556, 0.7591), (0.7071, -0.7071, 0.7591), (0.5556, -0.8315, 0.7591), (0.3827, -0.9239, 0.7591), (0.1951, -0.9808, 0.7591), (-3.258e-07, -1.0, 0.7591), (-0.1951, -0.9808, 0.7591), (-0.3827, -0.9239, 0.7591), (-0.5556, -0.8315, 0.7591), (-0.7071, -0.7071, 0.7591), (-0.8315, -0.5556, 0.7591), (-0.9239, -0.3827, 0.7591), (-0.9808, -0.1951, 0.7591), (-1.0, 9.68e-07, 0.7591), (-0.9808, 0.1951, 0.7591), (-0.9239, 0.3827, 0.7591), (-0.8315, 0.5556, 0.7591), (-0.7071, 0.7071, 0.7591), (-0.5556, 0.8315, 0.7591), (-0.3827, 0.9239, 0.7591), (-0.1951, 0.9808, 0.7591), (0.9523, 0.2889, 0.7591), (0.9904, 0.09755, 0.7591), (0.9904, -0.09755, 0.7591), (0.9523, -0.2889, 0.7591), (0.8777, -0.4691, 0.7591), (0.7693, -0.6313, 0.7591), (0.6313, -0.7693, 0.7591), (0.4691, -0.8777, 0.7591), (0.2889, -0.9523, 0.7591), (0.09754, -0.9904, 0.7591), (-0.09755, -0.9904, 0.7591), (-0.2889, -0.9523, 0.7591), (-0.4691, -0.8777, 0.7591), (-0.6313, -0.7693, 0.7591), (-0.7693, -0.6313, 0.7591), (-0.8777, -0.4691, 0.7591), (-0.9523, -0.2889, 0.7591), (-0.9904, -0.09754, 0.7591), (-0.9904, 0.09755, 0.7591), (-0.9523, 0.2889, 0.7591), (-0.8777, 0.4691, 0.7591), (-0.7693, 0.6313, 0.7591), (-0.6313, 0.7693, 0.7591), (-0.4691, 0.8777, 0.7591), (-0.2889, 0.9523, 0.7591), (-0.09754, 0.9904, 0.7591), (0.09755, 0.9904, 0.7591), (0.2889, 0.9523, 0.7591), (0.4691, 0.8777, 0.7591), (0.6313, 0.7693, 0.7591), (0.7693, 0.6313, 0.7591), (0.8777, 0.4691, 0.7591), (0.0, 1.0, 0.7591)], [], [(1338, 1161, 3, 1281), (1339, 1181, 5, 1282), (1340, 1201, 7, 1283), (1341, 1221, 9, 1284), (1342, 1241, 11, 1285), (1343, 1261, 13, 1286), (1312, 641, 15, 1287), (1313, 661, 17, 1288), (1314, 681, 19, 1289), (1315, 701, 21, 1290), (1316, 721, 23, 1291), (1317, 741, 25, 1292), (1318, 761, 27, 1293), (1319, 781, 29, 1294), (1320, 801, 31, 1295), (1321, 821, 33, 1296), (1322, 841, 35, 1297), (1323, 861, 37, 1298), (1324, 881, 39, 1299), (1325, 901, 41, 1300), (1326, 921, 43, 1301), (1327, 941, 45, 1302), (1328, 961, 47, 1303), (1329, 981, 49, 1304), (1330, 1001, 51, 1305), (1331, 1021, 53, 1306), (1332, 1041, 55, 1307), (1333, 1061, 57, 1308), (1334, 1081, 59, 1309), (1335, 1101, 61, 1310), (3, 1161, 1, 1141, 63, 1121, 61, 1101, 59, 1081, 57, 1061, 55, 1041, 53, 1021, 51, 1001, 49, 981, 47, 961, 45, 941, 43, 921, 41, 901, 39, 881, 37, 861, 35, 841, 33, 821, 31, 801, 29, 781, 27, 761, 25, 741, 23, 721, 21, 701, 19, 681, 17, 661, 15, 641, 13, 1261, 11, 1241, 9, 1221, 7, 1201, 5, 1181), (1337, 1141, 1, 1280), (1336, 1121, 63, 1311), (1093, 416, 93, 1082), (842, 81, 113, 843), (653, 417, 71, 642), (833, 418, 80, 822), (1013, 419, 89, 1002), (1213, 420, 67, 1202), (753, 421, 76, 742), (933, 422, 85, 922), (1113, 423, 94, 1102), (673, 424, 72, 662), (853, 425, 81, 842), (1033, 426, 90, 1022), (1233, 427, 68, 1222), (773, 428, 77, 762), (953, 429, 86, 942), (1133, 430, 95, 1122), (693, 431, 73, 682), (873, 432, 82, 862), (1053, 433, 91, 1042), (1253, 434, 69, 1242), (793, 435, 78, 782), (973, 436, 87, 962), (1173, 437, 65, 1162), (1153, 447, 64, 1142), (713, 438, 74, 702), (893, 439, 83, 882), (1073, 440, 92, 1062), (1273, 441, 70, 1262), (813, 442, 79, 802), (993, 443, 88, 982), (1193, 444, 66, 1182), (733, 445, 75, 722), (913, 446, 84, 902), (905, 160, 148, 904), (1222, 68, 100, 1223), (1122, 95, 127, 1123), (862, 82, 114, 863), (1242, 69, 101, 1243), (1142, 64, 96, 1143), (882, 83, 115, 883), (1262, 70, 102, 1263), (902, 84, 116, 903), (642, 71, 103, 643), (922, 85, 117, 923), (662, 72, 104, 663), (942, 86, 118, 943), (682, 73, 105, 683), (962, 87, 119, 963), (702, 74, 106, 703), (982, 88, 120, 983), (722, 75, 107, 723), (1002, 89, 121, 1003), (742, 76, 108, 743), (1022, 90, 122, 1023), (762, 77, 109, 763), (1042, 91, 123, 1043), (782, 78, 110, 783), (1162, 65, 97, 1163), (1062, 92, 124, 1063), (802, 79, 111, 803), (1182, 66, 98, 1183), (1082, 93, 125, 1083), (822, 80, 112, 823), (1202, 67, 99, 1203), (1102, 94, 126, 1103), (128, 1164, 129, 1184, 130, 1204, 131, 1224, 132, 1244, 133, 1264, 134, 644, 135, 664, 136, 684, 137, 704, 138, 724, 139, 744, 140, 764, 141, 784, 142, 804, 143, 824, 144, 844, 145, 864, 146, 884, 147, 904, 148, 924, 149, 944, 150, 964, 151, 984, 152, 1004, 153, 1024, 154, 1044, 155, 1064, 156, 1084, 157, 1104, 158, 1124, 159, 1144), (645, 162, 135, 644), (925, 164, 149, 924), (665, 165, 136, 664), (945, 166, 150, 944), (685, 167, 137, 684), (965, 168, 151, 964), (705, 169, 138, 704), (985, 170, 152, 984), (725, 171, 139, 724), (1005, 172, 153, 1004), (745, 173, 140, 744), (1025, 174, 154, 1024), (765, 175, 141, 764), (1045, 176, 155, 1044), (785, 177, 142, 784), (1165, 178, 129, 1164), (1065, 180, 156, 1064), (805, 181, 143, 804), (1185, 182, 130, 1184), (1085, 183, 157, 1084), (825, 184, 144, 824), (1205, 185, 131, 1204), (1105, 186, 158, 1104), (845, 187, 145, 844), (1225, 188, 132, 1224), (1125, 189, 159, 1124), (865, 190, 146, 864), (1245, 191, 133, 1244), (1145, 179, 128, 1144), (885, 161, 147, 884), (1265, 163, 134, 1264), (1266, 193, 163, 1265), (886, 192, 161, 885), (1146, 194, 179, 1145), (1246, 223, 191, 1245), (866, 222, 190, 865), (1126, 221, 189, 1125), (1226, 220, 188, 1225), (846, 219, 187, 845), (1106, 218, 186, 1105), (1206, 217, 185, 1205), (826, 216, 184, 825), (1086, 215, 183, 1085), (1186, 214, 182, 1185), (806, 213, 181, 805), (1066, 212, 180, 1065), (1166, 211, 178, 1165), (786, 210, 177, 785), (1046, 209, 176, 1045), (766, 208, 175, 765), (1026, 207, 174, 1025), (746, 206, 173, 745), (1006, 205, 172, 1005), (726, 204, 171, 725), (986, 203, 170, 985), (706, 202, 169, 705), (966, 201, 168, 965), (686, 200, 167, 685), (946, 199, 166, 945), (666, 198, 165, 665), (926, 197, 164, 925), (646, 196, 162, 645), (906, 195, 160, 905), (907, 227, 195, 906), (647, 228, 196, 646), (927, 229, 197, 926), (667, 230, 198, 666), (947, 231, 199, 946), (687, 232, 200, 686), (967, 233, 201, 966), (707, 234, 202, 706), (987, 235, 203, 986), (727, 236, 204, 726), (1007, 237, 205, 1006), (747, 238, 206, 746), (1027, 239, 207, 1026), (767, 240, 208, 766), (1047, 241, 209, 1046), (787, 242, 210, 786), (1167, 243, 211, 1166), (1067, 244, 212, 1066), (807, 245, 213, 806), (1187, 246, 214, 1186), (1087, 247, 215, 1086), (827, 248, 216, 826), (1207, 249, 217, 1206), (1107, 250, 218, 1106), (847, 251, 219, 846), (1227, 252, 220, 1226), (1127, 253, 221, 1126), (867, 254, 222, 866), (1247, 255, 223, 1246), (1147, 226, 194, 1146), (887, 224, 192, 886), (1267, 225, 193, 1266), (1263, 102, 225, 1267), (883, 115, 224, 887), (1143, 96, 226, 1147), (1243, 101, 255, 1247), (863, 114, 254, 867), (1123, 127, 253, 1127), (1223, 100, 252, 1227), (843, 113, 251, 847), (1103, 126, 250, 1107), (1203, 99, 249, 1207), (823, 112, 248, 827), (1083, 125, 247, 1087), (1183, 98, 246, 1187), (803, 111, 245, 807), (1063, 124, 244, 1067), (1163, 97, 243, 1167), (783, 110, 242, 787), (1043, 123, 241, 1047), (763, 109, 240, 767), (1023, 122, 239, 1027), (743, 108, 238, 747), (1003, 121, 237, 1007), (723, 107, 236, 727), (983, 120, 235, 987), (703, 106, 234, 707), (963, 119, 233, 967), (683, 105, 232, 687), (943, 118, 231, 947), (663, 104, 230, 667), (923, 117, 229, 927), (643, 103, 228, 647), (903, 116, 227, 907), (1120, 1128, 287, 62), (1140, 1148, 256, 0), (1100, 1108, 286, 60), (1080, 1088, 285, 58), (1060, 1068, 284, 56), (1040, 1048, 283, 54), (1020, 1028, 282, 52), (1000, 1008, 281, 50), (980, 988, 280, 48), (960, 968, 279, 46), (940, 948, 278, 44), (920, 928, 277, 42), (900, 908, 276, 40), (880, 888, 275, 38), (860, 868, 274, 36), (840, 848, 273, 34), (820, 828, 272, 32), (800, 808, 271, 30), (780, 788, 270, 28), (760, 768, 269, 26), (740, 748, 268, 24), (720, 728, 267, 22), (700, 708, 266, 20), (680, 688, 265, 18), (660, 668, 264, 16), (640, 648, 263, 14), (1260, 1268, 262, 12), (1240, 1248, 261, 10), (1220, 1228, 260, 8), (1200, 1208, 259, 6), (1180, 1188, 258, 4), (1160, 1168, 257, 2), (748, 267, 341, 750), (989, 312, 366, 991), (768, 268, 343, 770), (1009, 313, 368, 1011), (788, 269, 345, 790), (1029, 314, 370, 1031), (808, 270, 347, 810), (1049, 315, 372, 1051), (1169, 289, 320, 1171), (828, 271, 349, 830), (1069, 316, 374, 1071), (1189, 290, 322, 1191), (848, 272, 351, 850), (1089, 317, 376, 1091), (1209, 291, 324, 1211), (868, 273, 353, 870), (1109, 318, 378, 1111), (1229, 292, 326, 1231), (888, 274, 355, 890), (1149, 288, 383, 1151), (1249, 293, 328, 1251), (908, 275, 357, 910), (1129, 319, 380, 1131), (1269, 294, 330, 1271), (928, 276, 359, 930), (649, 295, 332, 651), (948, 277, 361, 950), (669, 296, 334, 671), (968, 278, 363, 970), (689, 297, 336, 691), (988, 279, 365, 990), (709, 298, 338, 711), (1130, 1131, 380, 381), (1150, 1151, 383, 382), (1110, 1111, 378, 379), (1090, 1091, 376, 377), (1070, 1071, 374, 375), (1050, 1051, 372, 373), (1030, 1031, 370, 371), (1010, 1011, 368, 369), (990, 991, 366, 367), (970, 971, 364, 365), (950, 951, 362, 363), (930, 931, 360, 361), (910, 911, 358, 359), (890, 891, 356, 357), (870, 871, 354, 355), (850, 851, 352, 353), (830, 831, 350, 351), (810, 811, 348, 349), (790, 791, 346, 347), (770, 771, 344, 345), (750, 751, 342, 343), (730, 731, 340, 341), (710, 711, 338, 339), (690, 691, 336, 337), (670, 671, 334, 335), (650, 651, 332, 333), (1270, 1271, 330, 331), (1250, 1251, 328, 329), (1230, 1231, 326, 327), (1210, 1211, 324, 325), (1190, 1191, 322, 323), (1170, 1171, 320, 321), (969, 311, 364, 971), (728, 266, 339, 730), (949, 310, 362, 951), (708, 265, 337, 710), (929, 309, 360, 931), (688, 264, 335, 690), (909, 308, 358, 911), (668, 263, 333, 670), (889, 307, 356, 891), (648, 262, 331, 650), (869, 306, 354, 871), (1268, 261, 329, 1270), (1128, 286, 379, 1130), (849, 305, 352, 851), (1248, 260, 327, 1250), (1148, 287, 381, 1150), (829, 304, 350, 831), (1228, 259, 325, 1230), (1108, 285, 377, 1110), (809, 303, 348, 811), (1208, 258, 323, 1210), (1088, 284, 375, 1090), (789, 302, 346, 791), (1188, 257, 321, 1190), (1068, 283, 373, 1070), (769, 301, 344, 771), (1168, 256, 382, 1170), (1048, 282, 371, 1050), (749, 300, 342, 751), (1028, 281, 369, 1030), (729, 299, 340, 731), (1008, 280, 367, 1010), (900, 40, 397, 912), (720, 22, 395, 732), (1180, 4, 393, 1192), (980, 48, 391, 992), (800, 30, 389, 812), (1260, 12, 387, 1272), (1060, 56, 385, 1072), (880, 38, 415, 892), (700, 20, 414, 712), (1140, 0, 413, 1152), (1160, 2, 412, 1172), (960, 46, 411, 972), (780, 28, 410, 792), (1240, 10, 409, 1252), (1040, 54, 408, 1052), (860, 36, 407, 872), (680, 18, 406, 692), (1120, 62, 405, 1132), (940, 44, 404, 952), (760, 26, 403, 772), (1220, 8, 402, 1232), (1020, 52, 401, 1032), (840, 34, 400, 852), (660, 16, 399, 672), (1100, 60, 398, 1112), (920, 42, 396, 932), (740, 24, 394, 752), (1200, 6, 392, 1212), (1000, 50, 390, 1012), (820, 32, 388, 832), (640, 14, 386, 652), (1080, 58, 384, 1092), (1072, 385, 449, 1074), (1233, 420, 492, 1235), (1272, 387, 451, 1274), (1092, 384, 487, 1094), (773, 421, 493, 775), (812, 389, 453, 814), (652, 386, 486, 654), (953, 422, 494, 955), (992, 391, 455, 994), (832, 388, 485, 834), (1133, 423, 495, 1135), (1192, 393, 457, 1194), (1012, 390, 484, 1014), (693, 424, 496, 695), (732, 395, 459, 734), (1212, 392, 483, 1214), (873, 425, 497, 875), (912, 397, 461, 914), (752, 394, 482, 754), (1053, 426, 498, 1055), (932, 396, 481, 934), (1253, 427, 499, 1255), (1112, 398, 480, 1114), (793, 428, 500, 795), (672, 399, 479, 674), (973, 429, 501, 975), (852, 400, 478, 854), (1173, 447, 462, 1175), (1032, 401, 477, 1034), (1153, 430, 502, 1155), (1232, 402, 476, 1234), (713, 431, 503, 715), (914, 461, 460, 915), (734, 459, 458, 735), (1194, 457, 456, 1195), (994, 455, 454, 995), (814, 453, 452, 815), (1274, 451, 450, 1275), (1074, 449, 448, 1075), (894, 464, 511, 895), (714, 465, 510, 715), (1154, 463, 462, 1155), (1174, 466, 509, 1175), (974, 467, 508, 975), (794, 468, 507, 795), (1254, 469, 506, 1255), (1054, 470, 505, 1055), (874, 471, 504, 875), (694, 472, 503, 695), (1134, 473, 502, 1135), (954, 474, 501, 955), (774, 475, 500, 775), (1234, 476, 499, 1235), (1034, 477, 498, 1035), (854, 478, 497, 855), (674, 479, 496, 675), (1114, 480, 495, 1115), (934, 481, 494, 935), (754, 482, 493, 755), (1214, 483, 492, 1215), (1014, 484, 491, 1015), (834, 485, 490, 835), (654, 486, 489, 655), (1094, 487, 488, 1095), (1033, 419, 491, 1035), (892, 415, 464, 894), (853, 418, 490, 855), (712, 414, 465, 714), (673, 417, 489, 675), (1152, 413, 463, 1154), (1113, 416, 488, 1115), (1172, 412, 466, 1174), (933, 446, 460, 935), (972, 411, 467, 974), (753, 445, 458, 755), (913, 439, 511, 915), (792, 410, 468, 794), (1213, 444, 456, 1215), (733, 438, 510, 735), (1252, 409, 469, 1254), (1013, 443, 454, 1015), (1193, 437, 509, 1195), (1052, 408, 470, 1054), (833, 442, 452, 835), (993, 436, 508, 995), (872, 407, 471, 874), (653, 441, 450, 655), (813, 435, 507, 815), (692, 406, 472, 694), (1093, 440, 448, 1095), (1273, 434, 506, 1275), (1132, 405, 473, 1134), (1073, 433, 505, 1075), (952, 404, 474, 954), (893, 432, 504, 895), (772, 403, 475, 774), (817, 557, 622, 819), (656, 519, 602, 658), (797, 556, 621, 799), (676, 520, 601, 678), (777, 555, 620, 779), (696, 521, 600, 698), (757, 554, 619, 759), (716, 522, 599, 718), (737, 553, 618, 739), (736, 523, 598, 738), (717, 552, 617, 719), (756, 524, 597, 758), (697, 551, 616, 699), (776, 525, 596, 778), (677, 550, 615, 679), (796, 526, 595, 798), (657, 549, 614, 659), (816, 527, 594, 818), (1277, 548, 613, 1279), (1137, 573, 638, 1139), (836, 528, 593, 838), (1257, 547, 612, 1259), (1157, 574, 639, 1159), (856, 529, 592, 858), (1237, 546, 611, 1239), (1117, 572, 637, 1119), (876, 530, 591, 878), (1217, 545, 610, 1219), (1097, 571, 636, 1099), (896, 531, 590, 898), (1197, 544, 609, 1199), (1077, 570, 635, 1079), (1169, 1177, 544, 289), (1189, 1197, 545, 290), (1209, 1217, 546, 291), (1229, 1237, 547, 292), (1249, 1257, 548, 293), (1269, 1277, 549, 294), (649, 657, 550, 295), (669, 677, 551, 296), (689, 697, 552, 297), (709, 717, 553, 298), (729, 737, 554, 299), (749, 757, 555, 300), (769, 777, 556, 301), (789, 797, 557, 302), (809, 817, 558, 303), (829, 837, 559, 304), (849, 857, 560, 305), (869, 877, 561, 306), (889, 897, 562, 307), (909, 917, 563, 308), (929, 937, 564, 309), (949, 957, 565, 310), (969, 977, 566, 311), (989, 997, 567, 312), (1009, 1017, 568, 313), (1029, 1037, 569, 314), (1049, 1057, 570, 315), (1069, 1077, 571, 316), (1089, 1097, 572, 317), (1109, 1117, 573, 318), (1149, 1157, 575, 288), (1129, 1137, 574, 319), (1139, 1138, 579, 639), (1159, 1158, 577, 576), (1119, 1118, 578, 638), (1099, 1098, 580, 637), (1079, 1078, 581, 636), (1059, 1058, 582, 635), (1039, 1038, 583, 634), (1019, 1018, 584, 633), (999, 998, 585, 632), (979, 978, 586, 631), (959, 958, 587, 630), (939, 938, 588, 629), (919, 918, 589, 628), (899, 898, 590, 627), (879, 878, 591, 626), (859, 858, 592, 625), (839, 838, 593, 624), (819, 818, 594, 623), (799, 798, 595, 622), (779, 778, 596, 621), (759, 758, 597, 620), (739, 738, 598, 619), (719, 718, 599, 618), (699, 698, 600, 617), (679, 678, 601, 616), (659, 658, 602, 615), (1279, 1278, 603, 614), (1259, 1258, 604, 613), (1239, 1238, 605, 612), (1219, 1218, 606, 611), (1199, 1198, 607, 610), (1179, 1178, 608, 609), (1276, 518, 603, 1278), (1136, 543, 579, 1138), (837, 558, 623, 839), (1256, 517, 604, 1258), (1156, 512, 577, 1158), (857, 559, 624, 859), (1236, 516, 605, 1238), (1116, 542, 578, 1118), (877, 560, 625, 879), (1216, 515, 606, 1218), (1096, 541, 580, 1098), (897, 561, 626, 899), (1196, 514, 607, 1198), (1076, 540, 581, 1078), (917, 562, 627, 919), (1176, 513, 608, 1178), (1056, 539, 582, 1058), (937, 563, 628, 939), (1036, 538, 583, 1038), (957, 564, 629, 959), (1016, 537, 584, 1018), (977, 565, 630, 979), (996, 536, 585, 998), (997, 566, 631, 999), (976, 535, 586, 978), (1017, 567, 632, 1019), (956, 534, 587, 958), (1037, 568, 633, 1039), (936, 533, 588, 938), (1057, 569, 634, 1059), (1177, 575, 576, 1179), (916, 532, 589, 918), (614, 603, 658, 659), (294, 549, 657, 649), (550, 657, 659, 615), (518, 656, 658, 603), (417, 653, 655, 489), (451, 654, 655, 450), (387, 652, 654, 451), (12, 640, 652, 387), (263, 648, 650, 333), (331, 330, 651, 650), (294, 649, 651, 330), (12, 262, 648, 640), (102, 643, 647, 225), (225, 647, 646, 193), (193, 646, 645, 163), (163, 645, 644, 134), (70, 642, 643, 102), (441, 653, 642, 70), (1286, 13, 641, 1312), (615, 602, 678, 679), (295, 550, 677, 669), (551, 677, 679, 616), (519, 676, 678, 602), (424, 673, 675, 496), (486, 674, 675, 489), (386, 672, 674, 486), (14, 660, 672, 386), (264, 668, 670, 335), (333, 332, 671, 670), (295, 669, 671, 332), (14, 263, 668, 660), (103, 663, 667, 228), (228, 667, 666, 196), (196, 666, 665, 162), (162, 665, 664, 135), (71, 662, 663, 103), (417, 673, 662, 71), (1287, 15, 661, 1313), (616, 601, 698, 699), (296, 551, 697, 689), (552, 697, 699, 617), (520, 696, 698, 601), (399, 692, 694, 479), (479, 694, 695, 496), (431, 693, 695, 503), (16, 680, 692, 399), (265, 688, 690, 337), (335, 334, 691, 690), (296, 689, 691, 334), (16, 264, 688, 680), (104, 683, 687, 230), (230, 687, 686, 198), (198, 686, 685, 165), (165, 685, 684, 136), (72, 682, 683, 104), (424, 693, 682, 72), (1288, 17, 681, 1314), (617, 600, 718, 719), (297, 552, 717, 709), (553, 717, 719, 618), (521, 716, 718, 600), (406, 712, 714, 472), (472, 714, 715, 503), (438, 713, 715, 510), (18, 700, 712, 406), (266, 708, 710, 339), (337, 336, 711, 710), (297, 709, 711, 336), (18, 265, 708, 700), (105, 703, 707, 232), (232, 707, 706, 200), (200, 706, 705, 167), (167, 705, 704, 137), (73, 702, 703, 105), (431, 713, 702, 73), (1289, 19, 701, 1315), (618, 599, 738, 739), (298, 553, 737, 729), (522, 736, 738, 599), (554, 737, 739, 619), (445, 733, 735, 458), (465, 734, 735, 510), (414, 732, 734, 465), (20, 720, 732, 414), (298, 729, 731, 338), (267, 728, 730, 341), (339, 338, 731, 730), (20, 266, 728, 720), (106, 723, 727, 234), (234, 727, 726, 202), (202, 726, 725, 169), (169, 725, 724, 138), (74, 722, 723, 106), (438, 733, 722, 74), (1290, 21, 721, 1316), (619, 598, 758, 759), (299, 554, 757, 749), (523, 756, 758, 598), (555, 757, 759, 620), (421, 753, 755, 493), (459, 754, 755, 458), (395, 752, 754, 459), (22, 740, 752, 395), (299, 749, 751, 340), (341, 340, 751, 750), (268, 748, 750, 343), (22, 267, 748, 740), (107, 743, 747, 236), (236, 747, 746, 204), (204, 746, 745, 171), (171, 745, 744, 139), (75, 742, 743, 107), (445, 753, 742, 75), (1291, 23, 741, 1317), (620, 597, 778, 779), (300, 555, 777, 769), (524, 776, 778, 597), (556, 777, 779, 621), (394, 772, 774, 482), (482, 774, 775, 493), (428, 773, 775, 500), (24, 760, 772, 394), (300, 769, 771, 342), (343, 342, 771, 770), (269, 768, 770, 345), (24, 268, 768, 760), (108, 763, 767, 238), (238, 767, 766, 206), (206, 766, 765, 173), (173, 765, 764, 140), (76, 762, 763, 108), (421, 773, 762, 76), (1292, 25, 761, 1318), (621, 596, 798, 799), (301, 556, 797, 789), (525, 796, 798, 596), (557, 797, 799, 622), (403, 792, 794, 475), (475, 794, 795, 500), (435, 793, 795, 507), (26, 780, 792, 403), (301, 789, 791, 344), (345, 344, 791, 790), (270, 788, 790, 347), (26, 269, 788, 780), (109, 783, 787, 240), (240, 787, 786, 208), (208, 786, 785, 175), (175, 785, 784, 141), (77, 782, 783, 109), (428, 793, 782, 77), (1293, 27, 781, 1319), (622, 595, 818, 819), (302, 557, 817, 809), (526, 816, 818, 595), (558, 817, 819, 623), (442, 813, 815, 452), (468, 814, 815, 507), (410, 812, 814, 468), (28, 800, 812, 410), (302, 809, 811, 346), (347, 346, 811, 810), (271, 808, 810, 349), (28, 270, 808, 800), (110, 803, 807, 242), (242, 807, 806, 210), (210, 806, 805, 177), (177, 805, 804, 142), (78, 802, 803, 110), (435, 813, 802, 78), (1294, 29, 801, 1320), (559, 837, 839, 624), (623, 594, 838, 839), (303, 558, 837, 829), (527, 836, 838, 594), (418, 833, 835, 490), (453, 834, 835, 452), (389, 832, 834, 453), (30, 820, 832, 389), (303, 829, 831, 348), (349, 348, 831, 830), (272, 828, 830, 351), (30, 271, 828, 820), (111, 823, 827, 245), (245, 827, 826, 213), (213, 826, 825, 181), (181, 825, 824, 143), (79, 822, 823, 111), (442, 833, 822, 79), (1295, 31, 821, 1321), (560, 857, 859, 625), (624, 593, 858, 859), (304, 559, 857, 849), (528, 856, 858, 593), (425, 853, 855, 497), (485, 854, 855, 490), (388, 852, 854, 485), (32, 840, 852, 388), (304, 849, 851, 350), (351, 350, 851, 850), (273, 848, 850, 353), (32, 272, 848, 840), (112, 843, 847, 248), (248, 847, 846, 216), (216, 846, 845, 184), (184, 845, 844, 144), (418, 853, 842, 80), (80, 842, 843, 112), (1296, 33, 841, 1322), (561, 877, 879, 626), (625, 592, 878, 879), (305, 560, 877, 869), (529, 876, 878, 592), (400, 872, 874, 478), (478, 874, 875, 497), (432, 873, 875, 504), (34, 860, 872, 400), (305, 869, 871, 352), (353, 352, 871, 870), (274, 868, 870, 355), (34, 273, 868, 860), (113, 863, 867, 251), (251, 867, 866, 219), (219, 866, 865, 187), (187, 865, 864, 145), (81, 862, 863, 113), (425, 873, 862, 81), (1297, 35, 861, 1323), (562, 897, 899, 627), (626, 591, 898, 899), (306, 561, 897, 889), (530, 896, 898, 591), (439, 893, 895, 511), (407, 892, 894, 471), (471, 894, 895, 504), (36, 880, 892, 407), (306, 889, 891, 354), (355, 354, 891, 890), (275, 888, 890, 357), (36, 274, 888, 880), (114, 883, 887, 254), (254, 887, 886, 222), (222, 886, 885, 190), (190, 885, 884, 146), (82, 882, 883, 114), (432, 893, 882, 82), (1298, 37, 881, 1324), (531, 916, 918, 590), (563, 917, 919, 628), (627, 590, 918, 919), (307, 562, 917, 909), (446, 913, 915, 460), (464, 914, 915, 511), (415, 912, 914, 464), (38, 900, 912, 415), (307, 909, 911, 356), (357, 356, 911, 910), (276, 908, 910, 359), (38, 275, 908, 900), (115, 903, 907, 224), (224, 907, 906, 192), (192, 906, 905, 161), (83, 902, 903, 115), (161, 905, 904, 147), (439, 913, 902, 83), (1299, 39, 901, 1325), (532, 936, 938, 589), (564, 937, 939, 629), (628, 589, 938, 939), (308, 563, 937, 929), (422, 933, 935, 494), (461, 934, 935, 460), (397, 932, 934, 461), (40, 920, 932, 397), (308, 929, 931, 358), (359, 358, 931, 930), (277, 928, 930, 361), (40, 276, 928, 920), (116, 923, 927, 227), (227, 927, 926, 195), (195, 926, 925, 160), (160, 925, 924, 148), (84, 922, 923, 116), (446, 933, 922, 84), (1300, 41, 921, 1326), (533, 956, 958, 588), (565, 957, 959, 630), (629, 588, 958, 959), (309, 564, 957, 949), (396, 952, 954, 481), (481, 954, 955, 494), (429, 953, 955, 501), (42, 940, 952, 396), (309, 949, 951, 360), (361, 360, 951, 950), (278, 948, 950, 363), (42, 277, 948, 940), (117, 943, 947, 229), (229, 947, 946, 197), (197, 946, 945, 164), (164, 945, 944, 149), (85, 942, 943, 117), (422, 953, 942, 85), (1301, 43, 941, 1327), (534, 976, 978, 587), (566, 977, 979, 631), (630, 587, 978, 979), (310, 565, 977, 969), (404, 972, 974, 474), (474, 974, 975, 501), (436, 973, 975, 508), (44, 960, 972, 404), (310, 969, 971, 362), (363, 362, 971, 970), (279, 968, 970, 365), (44, 278, 968, 960), (118, 963, 967, 231), (231, 967, 966, 199), (199, 966, 965, 166), (166, 965, 964, 150), (86, 962, 963, 118), (429, 973, 962, 86), (1302, 45, 961, 1328), (567, 997, 999, 632), (535, 996, 998, 586), (631, 586, 998, 999), (311, 566, 997, 989), (443, 993, 995, 454), (467, 994, 995, 508), (411, 992, 994, 467), (46, 980, 992, 411), (365, 364, 991, 990), (280, 988, 990, 367), (311, 989, 991, 364), (46, 279, 988, 980), (119, 983, 987, 233), (233, 987, 986, 201), (201, 986, 985, 168), (168, 985, 984, 151), (87, 982, 983, 119), (436, 993, 982, 87), (1303, 47, 981, 1329), (568, 1017, 1019, 633), (536, 1016, 1018, 585), (632, 585, 1018, 1019), (312, 567, 1017, 1009), (419, 1013, 1015, 491), (455, 1014, 1015, 454), (391, 1012, 1014, 455), (48, 1000, 1012, 391), (281, 1008, 1010, 369), (367, 366, 1011, 1010), (312, 1009, 1011, 366), (48, 280, 1008, 1000), (120, 1003, 1007, 235), (235, 1007, 1006, 203), (203, 1006, 1005, 170), (170, 1005, 1004, 152), (88, 1002, 1003, 120), (443, 1013, 1002, 88), (1304, 49, 1001, 1330), (569, 1037, 1039, 634), (537, 1036, 1038, 584), (633, 584, 1038, 1039), (313, 568, 1037, 1029), (426, 1033, 1035, 498), (484, 1034, 1035, 491), (390, 1032, 1034, 484), (50, 1020, 1032, 390), (282, 1028, 1030, 371), (369, 368, 1031, 1030), (313, 1029, 1031, 368), (50, 281, 1028, 1020), (121, 1023, 1027, 237), (237, 1027, 1026, 205), (205, 1026, 1025, 172), (172, 1025, 1024, 153), (89, 1022, 1023, 121), (419, 1033, 1022, 89), (1305, 51, 1021, 1331), (570, 1057, 1059, 635), (538, 1056, 1058, 583), (634, 583, 1058, 1059), (314, 569, 1057, 1049), (401, 1052, 1054, 477), (477, 1054, 1055, 498), (433, 1053, 1055, 505), (52, 1040, 1052, 401), (283, 1048, 1050, 373), (371, 370, 1051, 1050), (314, 1049, 1051, 370), (52, 282, 1048, 1040), (122, 1043, 1047, 239), (239, 1047, 1046, 207), (207, 1046, 1045, 174), (174, 1045, 1044, 154), (90, 1042, 1043, 122), (426, 1053, 1042, 90), (1306, 53, 1041, 1332), (539, 1076, 1078, 582), (635, 582, 1078, 1079), (315, 570, 1077, 1069), (571, 1077, 1079, 636), (440, 1073, 1075, 448), (470, 1074, 1075, 505), (408, 1072, 1074, 470), (54, 1060, 1072, 408), (284, 1068, 1070, 375), (373, 372, 1071, 1070), (315, 1069, 1071, 372), (54, 283, 1068, 1060), (123, 1063, 1067, 241), (241, 1067, 1066, 209), (209, 1066, 1065, 176), (176, 1065, 1064, 155), (91, 1062, 1063, 123), (433, 1073, 1062, 91), (1307, 55, 1061, 1333), (540, 1096, 1098, 581), (636, 581, 1098, 1099), (316, 571, 1097, 1089), (572, 1097, 1099, 637), (416, 1093, 1095, 488), (449, 1094, 1095, 448), (385, 1092, 1094, 449), (56, 1080, 1092, 385), (285, 1088, 1090, 377), (375, 374, 1091, 1090), (316, 1089, 1091, 374), (56, 284, 1088, 1080), (124, 1083, 1087, 244), (244, 1087, 1086, 212), (212, 1086, 1085, 180), (180, 1085, 1084, 156), (92, 1082, 1083, 124), (440, 1093, 1082, 92), (1308, 57, 1081, 1334), (541, 1116, 1118, 580), (637, 580, 1118, 1119), (317, 572, 1117, 1109), (573, 1117, 1119, 638), (423, 1113, 1115, 495), (487, 1114, 1115, 488), (384, 1112, 1114, 487), (58, 1100, 1112, 384), (286, 1108, 1110, 379), (377, 376, 1111, 1110), (317, 1109, 1111, 376), (58, 285, 1108, 1100), (125, 1103, 1107, 247), (247, 1107, 1106, 215), (215, 1106, 1105, 183), (183, 1105, 1104, 157), (93, 1102, 1103, 125), (416, 1113, 1102, 93), (1309, 59, 1101, 1335), (542, 1136, 1138, 578), (638, 578, 1138, 1139), (318, 573, 1137, 1129), (574, 1137, 1139, 639), (398, 1132, 1134, 480), (480, 1134, 1135, 495), (430, 1133, 1135, 502), (60, 1120, 1132, 398), (287, 1128, 1130, 381), (379, 378, 1131, 1130), (318, 1129, 1131, 378), (60, 286, 1128, 1120), (126, 1123, 1127, 250), (250, 1127, 1126, 218), (218, 1126, 1125, 186), (186, 1125, 1124, 158), (94, 1122, 1123, 126), (423, 1133, 1122, 94), (1310, 61, 1121, 1336), (543, 1156, 1158, 579), (639, 579, 1158, 1159), (319, 574, 1157, 1149), (575, 1157, 1159, 576), (405, 1152, 1154, 473), (473, 1154, 1155, 502), (447, 1153, 1155, 462), (62, 1140, 1152, 405), (256, 1148, 1150, 382), (381, 380, 1151, 1150), (319, 1149, 1151, 380), (62, 287, 1148, 1140), (127, 1143, 1147, 253), (253, 1147, 1146, 221), (221, 1146, 1145, 189), (189, 1145, 1144, 159), (95, 1142, 1143, 127), (430, 1153, 1142, 95), (1311, 63, 1141, 1337), (544, 1177, 1179, 609), (512, 1176, 1178, 577), (576, 577, 1178, 1179), (288, 575, 1177, 1169), (413, 1172, 1174, 463), (463, 1174, 1175, 462), (437, 1173, 1175, 509), (0, 1160, 1172, 413), (257, 1168, 1170, 321), (382, 383, 1171, 1170), (288, 1169, 1171, 383), (0, 256, 1168, 1160), (96, 1163, 1167, 226), (226, 1167, 1166, 194), (194, 1166, 1165, 179), (179, 1165, 1164, 128), (64, 1162, 1163, 96), (447, 1173, 1162, 64), (1280, 1, 1161, 1338), (513, 1196, 1198, 608), (609, 608, 1198, 1199), (289, 544, 1197, 1189), (545, 1197, 1199, 610), (444, 1193, 1195, 456), (466, 1194, 1195, 509), (412, 1192, 1194, 466), (2, 1180, 1192, 412), (258, 1188, 1190, 323), (321, 320, 1191, 1190), (289, 1189, 1191, 320), (2, 257, 1188, 1180), (97, 1183, 1187, 243), (243, 1187, 1186, 211), (211, 1186, 1185, 178), (178, 1185, 1184, 129), (65, 1182, 1183, 97), (437, 1193, 1182, 65), (1281, 3, 1181, 1339), (514, 1216, 1218, 607), (610, 607, 1218, 1219), (290, 545, 1217, 1209), (546, 1217, 1219, 611), (420, 1213, 1215, 492), (457, 1214, 1215, 456), (393, 1212, 1214, 457), (4, 1200, 1212, 393), (259, 1208, 1210, 325), (323, 322, 1211, 1210), (290, 1209, 1211, 322), (4, 258, 1208, 1200), (98, 1203, 1207, 246), (246, 1207, 1206, 214), (214, 1206, 1205, 182), (182, 1205, 1204, 130), (66, 1202, 1203, 98), (444, 1213, 1202, 66), (1282, 5, 1201, 1340), (515, 1236, 1238, 606), (611, 606, 1238, 1239), (291, 546, 1237, 1229), (547, 1237, 1239, 612), (483, 1234, 1235, 492), (392, 1232, 1234, 483), (427, 1233, 1235, 499), (6, 1220, 1232, 392), (260, 1228, 1230, 327), (325, 324, 1231, 1230), (291, 1229, 1231, 324), (6, 259, 1228, 1220), (99, 1223, 1227, 249), (249, 1227, 1226, 217), (217, 1226, 1225, 185), (185, 1225, 1224, 131), (67, 1222, 1223, 99), (420, 1233, 1222, 67), (1283, 7, 1221, 1341), (516, 1256, 1258, 605), (612, 605, 1258, 1259), (292, 547, 1257, 1249), (548, 1257, 1259, 613), (402, 1252, 1254, 476), (476, 1254, 1255, 499), (434, 1253, 1255, 506), (8, 1240, 1252, 402), (261, 1248, 1250, 329), (327, 326, 1251, 1250), (292, 1249, 1251, 326), (8, 260, 1248, 1240), (100, 1243, 1247, 252), (252, 1247, 1246, 220), (220, 1246, 1245, 188), (188, 1245, 1244, 132), (68, 1242, 1243, 100), (427, 1253, 1242, 68), (1284, 9, 1241, 1342), (517, 1276, 1278, 604), (613, 604, 1278, 1279), (293, 548, 1277, 1269), (549, 1277, 1279, 614), (441, 1273, 1275, 450), (469, 1274, 1275, 506), (409, 1272, 1274, 469), (10, 1260, 1272, 409), (262, 1268, 1270, 331), (329, 328, 1271, 1270), (293, 1269, 1271, 328), (10, 261, 1268, 1260), (101, 1263, 1267, 255), (255, 1267, 1266, 223), (223, 1266, 1265, 191), (191, 1265, 1264, 133), (69, 1262, 1263, 101), (434, 1273, 1262, 69), (1285, 11, 1261, 1343), (1348, 1285, 1343, 1406), (1347, 1284, 1342, 1405), (1346, 1283, 1341, 1404), (1345, 1282, 1340, 1403), (1344, 1281, 1339, 1402), (1407, 1280, 1338, 1401), (1374, 1311, 1337, 1400), (1373, 1310, 1336, 1399), (1372, 1309, 1335, 1398), (1371, 1308, 1334, 1397), (1370, 1307, 1333, 1396), (1369, 1306, 1332, 1395), (1368, 1305, 1331, 1394), (1367, 1304, 1330, 1393), (1366, 1303, 1329, 1392), (1365, 1302, 1328, 1391), (1364, 1301, 1327, 1390), (1363, 1300, 1326, 1389), (1362, 1299, 1325, 1388), (1361, 1298, 1324, 1387), (1360, 1297, 1323, 1386), (1359, 1296, 1322, 1385), (1358, 1295, 1321, 1384), (1357, 1294, 1320, 1383), (1356, 1293, 1319, 1382), (1355, 1292, 1318, 1381), (1354, 1291, 1317, 1380), (1353, 1290, 1316, 1379), (1352, 1289, 1315, 1378), (1351, 1288, 1314, 1377), (1350, 1287, 1313, 1376), (1349, 1286, 1312, 1375), (1399, 1336, 1311, 1374), (1400, 1337, 1280, 1407), (1398, 1335, 1310, 1373), (1397, 1334, 1309, 1372), (1396, 1333, 1308, 1371), (1395, 1332, 1307, 1370), (1394, 1331, 1306, 1369), (1393, 1330, 1305, 1368), (1392, 1329, 1304, 1367), (1391, 1328, 1303, 1366), (1390, 1327, 1302, 1365), (1389, 1326, 1301, 1364), (1388, 1325, 1300, 1363), (1387, 1324, 1299, 1362), (1386, 1323, 1298, 1361), (1385, 1322, 1297, 1360), (1384, 1321, 1296, 1359), (1383, 1320, 1295, 1358), (1382, 1319, 1294, 1357), (1381, 1318, 1293, 1356), (1380, 1317, 1292, 1355), (1379, 1316, 1291, 1354), (1378, 1315, 1290, 1353), (1377, 1314, 1289, 1352), (1376, 1313, 1288, 1351), (1375, 1312, 1287, 1350), (1406, 1343, 1286, 1349), (1405, 1342, 1285, 1348), (1404, 1341, 1284, 1347), (1403, 1340, 1283, 1346), (1402, 1339, 1282, 1345), (1401, 1338, 1281, 1344), (1176, 1401, 1344, 513), (1196, 1402, 1345, 514), (1216, 1403, 1346, 515), (1236, 1404, 1347, 516), (1256, 1405, 1348, 517), (1276, 1406, 1349, 518), (656, 1375, 1350, 519), (676, 1376, 1351, 520), (696, 1377, 1352, 521), (716, 1378, 1353, 522), (736, 1379, 1354, 523), (756, 1380, 1355, 524), (776, 1381, 1356, 525), (796, 1382, 1357, 526), (816, 1383, 1358, 527), (836, 1384, 1359, 528), (856, 1385, 1360, 529), (876, 1386, 1361, 530), (896, 1387, 1362, 531), (916, 1388, 1363, 532), (936, 1389, 1364, 533), (956, 1390, 1365, 534), (976, 1391, 1366, 535), (996, 1392, 1367, 536), (1016, 1393, 1368, 537), (1036, 1394, 1369, 538), (1056, 1395, 1370, 539), (1076, 1396, 1371, 540), (1096, 1397, 1372, 541), (1116, 1398, 1373, 542), (1156, 1400, 1407, 512), (1136, 1399, 1374, 543), (518, 1349, 1375, 656), (519, 1350, 1376, 676), (520, 1351, 1377, 696), (521, 1352, 1378, 716), (522, 1353, 1379, 736), (523, 1354, 1380, 756), (524, 1355, 1381, 776), (525, 1356, 1382, 796), (526, 1357, 1383, 816), (527, 1358, 1384, 836), (528, 1359, 1385, 856), (529, 1360, 1386, 876), (530, 1361, 1387, 896), (531, 1362, 1388, 916), (532, 1363, 1389, 936), (533, 1364, 1390, 956), (534, 1365, 1391, 976), (535, 1366, 1392, 996), (536, 1367, 1393, 1016), (537, 1368, 1394, 1036), (538, 1369, 1395, 1056), (539, 1370, 1396, 1076), (540, 1371, 1397, 1096), (541, 1372, 1398, 1116), (542, 1373, 1399, 1136), (543, 1374, 1400, 1156), (512, 1407, 1401, 1176), (513, 1344, 1402, 1196), (514, 1345, 1403, 1216), (515, 1346, 1404, 1236), (516, 1347, 1405, 1256), (517, 1348, 1406, 1276)])
me_cylinder_001.materials.append(mat_material_002)
me_cylinder_001.use_remesh_preserve_volume = False
me_cylinder_001.use_remesh_preserve_attributes = False
me_cylinder_001.use_mirror_vertex_groups = False
me_cylinder_001.update()

# ---- objects
ob_cylinder = bpy.data.objects.new('Cylinder', me_cylinder_001)

# ---- transforms, parenting, visibility, modifiers, constraints
ob_cylinder.location = (-0.03497, 0.6355, 2.227e-07)
ob_cylinder.rotation_euler = (1.571, -0.0, 1.354)
ob_cylinder.scale = (0.432, 0.432, 0.5131)
ob_cylinder.lineart.crease_threshold = 0.0

# ---- collection membership
col_collection_1.objects.link(ob_cylinder)

# ---- scene / render settings (as saved in the file)
scene.frame_start = 1; scene.frame_end = 250; scene.frame_set(1)
scene.render.engine = 'BLENDER_EEVEE_NEXT'
scene.render.dither_intensity = 0.0
scene.render.use_border = True
scene.cycles.use_denoising = False
scene.cycles.samples = 200
scene.cycles.sampling_pattern = 'TABULATED_SOBOL'
scene.cycles.light_sampling_threshold = 0.0
scene.cycles.use_adaptive_sampling = False
scene.cycles.use_light_tree = False
scene.cycles.blur_glossy = 0.0
scene.cycles.volume_bounces = 1
scene.cycles.pixel_filter_type = 'GAUSSIAN'
scene.cycles.sample_clamp_indirect = 5.0
scene.view_settings.view_transform = 'Standard'
bpy.context.view_layer.update()

# ---- added for rendering (the .blend has no active camera): camera
cam_auto = bpy.data.cameras.new('AutoCamera')
cam_auto.lens = 50.0
cam_auto.sensor_width = 36.0
cam_auto.clip_end = 1000.0
ob_auto_camera = bpy.data.objects.new('AutoCamera', cam_auto)
scene.collection.objects.link(ob_auto_camera)
ob_auto_camera.location = (1.68863, -1.4328, 1.37883)
ob_auto_camera.rotation_euler = (1.09748, -7.21219e-08, 0.694738)
scene.camera = ob_auto_camera
bpy.context.view_layer.update()

